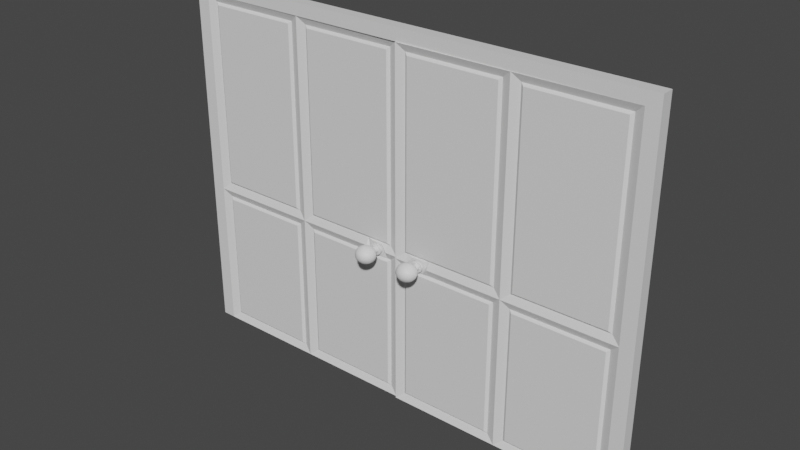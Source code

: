 # Source: DoubleDoors.blend  (saved by Blender 2.83.20; exported with 4.5.12 LTS)
import bpy
from mathutils import Matrix  # noqa: F401  (used for matrix-valued properties, if any)

bpy.ops.wm.read_factory_settings(use_empty=True)
scene = bpy.context.scene
scene.name = 'Scene'

# ---- collections
col_doorrh = bpy.data.collections.new('DoorRH'); scene.collection.children.link(col_doorrh)

# ---- materials (node trees are filled in below, after node groups)
mat_door = bpy.data.materials.new('Door')
mat_doorinner = bpy.data.materials.new('DoorInner')
mat_handle = bpy.data.materials.new('Handle')
mat_doorframe = bpy.data.materials.new('DoorFrame')

# ---- material node trees
mat_door.use_nodes = True; mat_door.node_tree.nodes.clear()
_N = mat_door.node_tree.nodes; _L = mat_door.node_tree.links
n0 = _N.new('ShaderNodeBsdfPrincipled'); n0.name = 'Principled BSDF'; n0.location = (10, 300)
n0.distribution = 'GGX'
n0.subsurface_method = 'BURLEY'
n0.inputs[3].default_value = 1.45
n0.inputs[27].default_value = (0.0, 0.0, 0.0, 1.0)
n0.inputs[28].default_value = 1.0
n1 = _N.new('ShaderNodeOutputMaterial'); n1.name = 'Material Output'; n1.location = (300, 300)
_L.new(n0.outputs[0], n1.inputs[0])
n1.is_active_output = True
mat_doorinner.use_nodes = True; mat_doorinner.node_tree.nodes.clear()
_N = mat_doorinner.node_tree.nodes; _L = mat_doorinner.node_tree.links
n0 = _N.new('ShaderNodeBsdfPrincipled'); n0.name = 'Principled BSDF'; n0.location = (10, 300)
n0.distribution = 'GGX'
n0.subsurface_method = 'BURLEY'
n0.inputs[3].default_value = 1.45
n0.inputs[27].default_value = (0.0, 0.0, 0.0, 1.0)
n0.inputs[28].default_value = 1.0
n1 = _N.new('ShaderNodeOutputMaterial'); n1.name = 'Material Output'; n1.location = (300, 300)
_L.new(n0.outputs[0], n1.inputs[0])
n1.is_active_output = True
mat_handle.use_nodes = True; mat_handle.node_tree.nodes.clear()
_N = mat_handle.node_tree.nodes; _L = mat_handle.node_tree.links
n0 = _N.new('ShaderNodeBsdfPrincipled'); n0.name = 'Principled BSDF'; n0.location = (10, 300)
n0.distribution = 'GGX'
n0.subsurface_method = 'BURLEY'
n0.inputs[3].default_value = 1.45
n0.inputs[27].default_value = (0.0, 0.0, 0.0, 1.0)
n0.inputs[28].default_value = 1.0
n1 = _N.new('ShaderNodeOutputMaterial'); n1.name = 'Material Output'; n1.location = (300, 300)
_L.new(n0.outputs[0], n1.inputs[0])
n1.is_active_output = True
mat_doorframe.use_nodes = True; mat_doorframe.node_tree.nodes.clear()
_N = mat_doorframe.node_tree.nodes; _L = mat_doorframe.node_tree.links
n0 = _N.new('ShaderNodeBsdfPrincipled'); n0.name = 'Principled BSDF'; n0.location = (10, 300)
n0.distribution = 'GGX'
n0.subsurface_method = 'BURLEY'
n0.inputs[3].default_value = 1.45
n0.inputs[27].default_value = (0.0, 0.0, 0.0, 1.0)
n0.inputs[28].default_value = 1.0
n1 = _N.new('ShaderNodeOutputMaterial'); n1.name = 'Material Output'; n1.location = (300, 300)
_L.new(n0.outputs[0], n1.inputs[0])
n1.is_active_output = True

# ---- world
world_world = bpy.data.worlds.new('World'); scene.world = world_world
world_world.use_nodes = True; world_world.node_tree.nodes.clear()
_N = world_world.node_tree.nodes; _L = world_world.node_tree.links
n0 = _N.new('ShaderNodeOutputWorld'); n0.name = 'World Output'; n0.location = (300, 300)
n1 = _N.new('ShaderNodeBackground'); n1.name = 'Background'; n1.location = (10, 300)
n1.inputs[0].default_value = (0.05088, 0.05088, 0.05088, 1.0)
_L.new(n1.outputs[0], n0.inputs[0])
n0.is_active_output = True
world_world.color = (0.05088, 0.05088, 0.05088)
world_world.use_sun_shadow = False
world_world.sun_shadow_jitter_overblur = 0.0

# ---- meshes
me_doorlh = bpy.data.meshes.new('DoorLH')
me_doorlh.from_pydata([(0.9326, 0.05409, 0.825), (0.9329, 0.004094, 0.825), (-0.0007199, 0.05, 0.825), (-0.0004212, -1.849e-06, 0.825), (0.0004212, 1.849e-06, -0.625), (0.9321, 0.00409, -0.625), (0.0001226, 0.05, -0.625), (0.9318, 0.05409, -0.625), (0.4662, 0.002046, -0.625), (0.4659, 0.05205, -0.625), (0.4662, 0.002046, 0.825), (0.4659, 0.05205, 0.825), (0.9322, 0.05409, 0.0), (-0.0002987, 0.05, 0.0), (0.9325, 0.004092, 0.0), (0.0, 0.0, 0.0), (0.4659, 0.05205, 0.0), (0.4662, 0.002046, 0.0), (0.4312, 0.01489, -0.03), (0.03494, 0.01315, -0.03), (0.03532, 0.01316, -0.595), (0.4312, 0.01489, -0.595), (0.431, 0.03889, -0.03), (0.0348, 0.03715, -0.03), (0.03518, 0.03715, -0.595), (0.431, 0.03889, -0.595), (0.8972, 0.04094, -0.03), (0.501, 0.0392, -0.03), (0.501, 0.0392, -0.595), (0.8969, 0.04094, -0.595), (0.8977, 0.04094, 0.795), (0.501, 0.0392, 0.795), (0.501, 0.0392, 0.03), (0.8973, 0.04094, 0.03), (0.431, 0.03889, 0.795), (0.03437, 0.03715, 0.795), (0.03476, 0.03715, 0.03), (0.431, 0.03889, 0.03), (0.8974, 0.01694, -0.03), (0.5012, 0.0152, -0.03), (0.5012, 0.0152, -0.595), (0.897, 0.01694, -0.595), (0.8978, 0.01694, 0.795), (0.5012, 0.0152, 0.795), (0.5012, 0.0152, 0.03), (0.8974, 0.01694, 0.03), (0.4312, 0.01489, 0.795), (0.03452, 0.01315, 0.795), (0.03491, 0.01315, 0.03), (0.4312, 0.01489, 0.03), (0.4195, 0.006738, -0.04), (0.04666, 0.005102, -0.04), (0.04703, 0.005103, -0.585), (0.4195, 0.006738, -0.585), (0.4193, 0.04694, -0.04), (0.04642, 0.04531, -0.04), (0.04679, 0.04531, -0.585), (0.4193, 0.04694, -0.585), (0.8855, 0.04899, -0.04), (0.5126, 0.04735, -0.04), (0.5126, 0.04735, -0.585), (0.8852, 0.04899, -0.585), (0.886, 0.04899, 0.785), (0.5126, 0.04735, 0.785), (0.5126, 0.04735, 0.04), (0.8856, 0.04899, 0.04), (0.4193, 0.04694, 0.785), (0.046, 0.04531, 0.785), (0.04638, 0.04531, 0.04), (0.4193, 0.04694, 0.04), (0.8858, 0.008784, -0.04), (0.5129, 0.007148, -0.04), (0.5129, 0.007148, -0.585), (0.8854, 0.008782, -0.585), (0.8862, 0.008786, 0.785), (0.5129, 0.007148, 0.785), (0.5129, 0.007148, 0.04), (0.8858, 0.008784, 0.04), (0.4195, 0.006738, 0.785), (0.04624, 0.0051, 0.785), (0.04662, 0.005101, 0.04), (0.4195, 0.006738, 0.04), (0.7993, 0.04564, 0.0), (0.7995, 0.01138, 0.0), (0.8105, 0.04569, -0.0257), (0.8105, 0.04569, 0.0257), (0.8107, 0.01143, -0.0257), (0.8107, 0.01143, 0.0257), (0.8688, 0.01168, 0.0), (0.8686, 0.04594, 0.0), (0.8576, 0.01163, -0.0257), (0.8576, 0.01163, 0.0257), (0.8574, 0.0459, -0.0257), (0.8574, 0.0459, 0.0257), (0.7871, 0.003454, 0.0), (0.787, 0.01645, 0.03), (0.787, 0.01645, -0.03), (0.8813, 0.01687, -0.03), (0.8813, 0.01687, 0.03), (0.8814, 0.003868, 0.0), (0.9319, 0.02909, -0.625), (0.0002719, 0.025, -0.625), (-0.0005706, 0.025, 0.825), (0.9328, 0.02909, 0.825), (0.4661, 0.02705, 0.825), (0.9323, 0.02909, 0.0), (-0.0001493, 0.025, 0.0), (0.4661, 0.02705, -0.625), (0.7868, 0.05345, 0.0), (0.7869, 0.04045, 0.03), (0.7869, 0.04045, -0.03), (0.8811, 0.04087, -0.03), (0.8811, 0.04087, 0.03), (0.8811, 0.05387, 0.0)], [], [(50, 51, 52, 53), (89, 92, 84, 82, 85, 93), (54, 57, 56, 55), (29, 7, 9, 28), (16, 22, 23, 13), (34, 66, 67, 35), (13, 23, 24, 6), (66, 69, 68, 67), (35, 67, 68, 36), (25, 57, 54, 22), (11, 104, 103, 0), (78, 79, 80, 81), (17, 15, 19, 18), (15, 4, 20, 19), (4, 8, 21, 20), (8, 17, 18, 21), (6, 24, 25, 9), (37, 69, 66, 34), (9, 25, 22, 16), (108, 110, 27, 16), (16, 27, 28, 9), (7, 29, 26, 12), (8, 107, 100, 5), (11, 31, 32, 16), (113, 112, 33, 12), (12, 33, 30, 0), (12, 26, 111, 113), (11, 34, 35, 2), (30, 62, 63, 31), (2, 35, 36, 13), (94, 17, 39, 96), (17, 8, 40, 39), (62, 65, 64, 63), (5, 14, 38, 41), (10, 17, 44, 43), (99, 14, 45, 98), (14, 1, 42, 45), (10, 3, 47, 46), (3, 15, 48, 47), (15, 17, 49, 48), (17, 10, 46, 49), (18, 19, 51, 50), (19, 20, 52, 51), (20, 21, 53, 52), (21, 18, 50, 53), (89, 113, 111, 92), (13, 36, 37, 16), (16, 37, 34, 11), (22, 54, 55, 23), (23, 55, 56, 24), (24, 56, 57, 25), (27, 59, 60, 28), (103, 104, 10, 1), (29, 61, 58, 26), (31, 63, 64, 32), (28, 60, 61, 29), (8, 5, 41, 40), (33, 65, 62, 30), (39, 40, 72, 71), (64, 65, 33, 112, 109, 32), (41, 38, 70, 73), (43, 44, 76, 75), (40, 41, 73, 72), (45, 42, 74, 77), (46, 47, 79, 78), (47, 48, 80, 79), (48, 49, 81, 80), (49, 46, 78, 81), (10, 43, 42, 1), (100, 107, 9, 7), (17, 94, 95, 44), (85, 109, 112, 93), (84, 110, 108, 82), (36, 68, 69, 37), (59, 27, 110, 111, 26, 58), (16, 32, 109, 108), (75, 76, 77, 74), (61, 60, 59, 58), (82, 108, 109, 85), (92, 111, 110, 84), (14, 99, 97, 38), (97, 96, 39, 71, 70, 38), (12, 0, 103, 105), (43, 75, 74, 42), (95, 98, 45, 77, 76, 44), (93, 112, 113, 89), (13, 106, 102, 2), (83, 87, 95, 94), (86, 83, 94, 96), (90, 86, 96, 97), (87, 91, 98, 95), (88, 90, 97, 99), (91, 88, 99, 98), (88, 91, 87, 83, 86, 90), (0, 30, 31, 11), (14, 105, 103, 1), (70, 71, 72, 73), (15, 3, 102, 106), (10, 104, 102, 3), (8, 4, 101, 107), (4, 15, 106, 101), (5, 100, 105, 14), (11, 2, 102, 104), (9, 107, 101, 6), (6, 101, 106, 13), (7, 12, 105, 100)])
me_doorlh.polygons.foreach_set('material_index', [1, 0, 1, 0, 0, 1, 0, 1, 1, 1, 0, 1, 0, 0, 0, 0, 0, 1, 0, 0, 0, 0, 0, 0, 0, 0, 0, 0, 1, 0, 0, 0, 1, 0, 0, 0, 0, 0, 0, 0, 0, 1, 1, 1, 1, 0, 0, 0, 1, 1, 1, 1, 0, 1, 1, 1, 0, 1, 1, 1, 1, 1, 1, 1, 1, 1, 1, 1, 0, 0, 0, 0, 0, 1, 1, 0, 1, 1, 0, 0, 0, 1, 0, 1, 1, 0, 0, 0, 0, 0, 0, 0, 0, 0, 0, 0, 1, 0, 0, 0, 0, 0, 0, 0, 0, 0])
_uv = me_doorlh.uv_layers.new(name='UVMap')
_uv.uv.foreach_set('vector', [0.4881, 0.3821, 0.4881, 0.4421, 0.3827, 0.4142, 0.3827, 0.3797, 0.4958, 0.3033, 0.4906, 0.3081, 0.4906, 0.3229, 0.4958, 0.3197, 0.4998, 0.3213, 0.4998, 0.3062, 0.4881, 0.3821, 0.3827, 0.3797, 0.3827, 0.4142, 0.4881, 0.4421, 0.3808, 0.3352, 0.375, 0.3333, 0.375, 0.375, 0.3808, 0.3715, 0.4958, 0.375, 0.49, 0.3803, 0.49, 0.4444, 0.4958, 0.4514, 0.6123, 0.383, 0.6108, 0.3857, 0.6108, 0.4738, 0.6123, 0.4768, 0.4958, 0.4514, 0.49, 0.4444, 0.3808, 0.4148, 0.375, 0.4167, 0.6108, 0.3857, 0.5017, 0.3831, 0.5017, 0.445, 0.6108, 0.4738, 0.6123, 0.4768, 0.6108, 0.4738, 0.5017, 0.445, 0.5002, 0.4466, 0.3808, 0.3785, 0.3827, 0.3797, 0.4881, 0.3821, 0.49, 0.3803, 0.6167, 0.375, 0.6167, 0.625, 0.6167, 0.625, 0.6167, 0.2639, 0.6108, 0.3857, 0.6108, 0.4738, 0.5017, 0.445, 0.5017, 0.3831, 0.4958, 0.375, 0.4958, 0.4514, 0.49, 0.4444, 0.49, 0.3803, 0.4958, 0.4514, 0.375, 0.4167, 0.3808, 0.4148, 0.49, 0.4444, 0.375, 0.4167, 0.375, 0.375, 0.3808, 0.3785, 0.3808, 0.4148, 0.375, 0.375, 0.4958, 0.375, 0.49, 0.3803, 0.3808, 0.3785, 0.375, 0.4167, 0.3808, 0.4148, 0.3808, 0.3785, 0.375, 0.375, 0.5002, 0.3811, 0.5017, 0.3831, 0.6108, 0.3857, 0.6123, 0.383, 0.375, 0.375, 0.3808, 0.3785, 0.49, 0.3803, 0.4958, 0.375, 0.4958, 0.3203, 0.49, 0.3238, 0.49, 0.3697, 0.4958, 0.375, 0.4958, 0.375, 0.49, 0.3697, 0.3808, 0.3715, 0.375, 0.375, 0.375, 0.3333, 0.3808, 0.3352, 0.49, 0.3056, 0.4958, 0.2986, 0.25, 0.5, 0.25, 0.625, 0.2083, 0.625, 0.2083, 0.5, 0.6167, 0.375, 0.6123, 0.367, 0.5002, 0.3689, 0.4958, 0.375, 0.4958, 0.3026, 0.5002, 0.3058, 0.5002, 0.3034, 0.4958, 0.2986, 0.4958, 0.2986, 0.5002, 0.3034, 0.6123, 0.2732, 0.6167, 0.2639, 0.4958, 0.2986, 0.49, 0.3056, 0.49, 0.308, 0.4958, 0.3026, 0.6167, 0.375, 0.6123, 0.383, 0.6123, 0.4768, 0.6167, 0.4861, 0.6123, 0.2732, 0.6108, 0.2762, 0.6108, 0.3643, 0.6123, 0.367, 0.6167, 0.4861, 0.6123, 0.4768, 0.5002, 0.4466, 0.4958, 0.4514, 0.4958, 0.3203, 0.4958, 0.375, 0.49, 0.3697, 0.49, 0.3238, 0.4958, 0.375, 0.375, 0.375, 0.3808, 0.3715, 0.49, 0.3697, 0.6108, 0.2762, 0.5017, 0.305, 0.5017, 0.3669, 0.6108, 0.3643, 0.375, 0.3333, 0.4958, 0.2986, 0.49, 0.3056, 0.3808, 0.3352, 0.6167, 0.375, 0.4958, 0.375, 0.5002, 0.3689, 0.6123, 0.367, 0.4958, 0.3026, 0.4958, 0.2986, 0.5002, 0.3034, 0.5002, 0.3058, 0.4958, 0.2986, 0.6167, 0.2639, 0.6123, 0.2732, 0.5002, 0.3034, 0.6167, 0.375, 0.6167, 0.4861, 0.6123, 0.4768, 0.6123, 0.383, 0.6167, 0.4861, 0.4958, 0.4514, 0.5002, 0.4466, 0.6123, 0.4768, 0.4958, 0.4514, 0.4958, 0.375, 0.5002, 0.3811, 0.5002, 0.4466, 0.4958, 0.375, 0.6167, 0.375, 0.6123, 0.383, 0.5002, 0.3811, 0.49, 0.3803, 0.49, 0.4444, 0.4881, 0.4421, 0.4881, 0.3821, 0.49, 0.4444, 0.3808, 0.4148, 0.3827, 0.4142, 0.4881, 0.4421, 0.3808, 0.4148, 0.3808, 0.3785, 0.3827, 0.3797, 0.3827, 0.4142, 0.3808, 0.3785, 0.49, 0.3803, 0.4881, 0.3821, 0.3827, 0.3797, 0.4958, 0.3033, 0.4958, 0.3026, 0.49, 0.308, 0.4906, 0.3081, 0.4958, 0.4514, 0.5002, 0.4466, 0.5002, 0.3811, 0.4958, 0.375, 0.4958, 0.375, 0.5002, 0.3811, 0.6123, 0.383, 0.6167, 0.375, 0.49, 0.3803, 0.4881, 0.3821, 0.4881, 0.4421, 0.49, 0.4444, 0.49, 0.4444, 0.4881, 0.4421, 0.3827, 0.4142, 0.3808, 0.4148, 0.3808, 0.4148, 0.3827, 0.4142, 0.3827, 0.3797, 0.3808, 0.3785, 0.49, 0.3697, 0.4881, 0.3679, 0.3827, 0.3703, 0.3808, 0.3715, 0.6167, 0.625, 0.6167, 0.625, 0.6167, 0.375, 0.6167, 0.2639, 0.3808, 0.3352, 0.3827, 0.3358, 0.4881, 0.3079, 0.49, 0.3056, 0.6123, 0.367, 0.6108, 0.3643, 0.5017, 0.3669, 0.5002, 0.3689, 0.3808, 0.3715, 0.3827, 0.3703, 0.3827, 0.3358, 0.3808, 0.3352, 0.375, 0.375, 0.375, 0.3333, 0.3808, 0.3352, 0.3808, 0.3715, 0.5002, 0.3034, 0.5017, 0.305, 0.6108, 0.2762, 0.6123, 0.2732, 0.49, 0.3697, 0.3808, 0.3715, 0.3827, 0.3703, 0.4881, 0.3679, 0.5017, 0.3669, 0.5017, 0.305, 0.5002, 0.3034, 0.5002, 0.3058, 0.5002, 0.322, 0.5002, 0.3689, 0.3808, 0.3352, 0.49, 0.3056, 0.4881, 0.3079, 0.3827, 0.3358, 0.6123, 0.367, 0.5002, 0.3689, 0.5017, 0.3669, 0.6108, 0.3643, 0.3808, 0.3715, 0.3808, 0.3352, 0.3827, 0.3358, 0.3827, 0.3703, 0.5002, 0.3034, 0.6123, 0.2732, 0.6108, 0.2762, 0.5017, 0.305, 0.6123, 0.383, 0.6123, 0.4768, 0.6108, 0.4738, 0.6108, 0.3857, 0.6123, 0.4768, 0.5002, 0.4466, 0.5017, 0.445, 0.6108, 0.4738, 0.5002, 0.4466, 0.5002, 0.3811, 0.5017, 0.3831, 0.5017, 0.445, 0.5002, 0.3811, 0.6123, 0.383, 0.6108, 0.3857, 0.5017, 0.3831, 0.6167, 0.375, 0.6123, 0.367, 0.6123, 0.2732, 0.6167, 0.2639, 0.2083, 0.625, 0.25, 0.625, 0.25, 0.5, 0.2083, 0.5, 0.4958, 0.375, 0.4958, 0.3203, 0.5002, 0.322, 0.5002, 0.3689, 0.4998, 0.3213, 0.5002, 0.322, 0.5002, 0.3058, 0.4998, 0.3062, 0.4906, 0.3229, 0.49, 0.3238, 0.4958, 0.3203, 0.4958, 0.3197, 0.5002, 0.4466, 0.5017, 0.445, 0.5017, 0.3831, 0.5002, 0.3811, 0.4881, 0.3679, 0.49, 0.3697, 0.49, 0.3238, 0.49, 0.308, 0.49, 0.3056, 0.4881, 0.3079, 0.4958, 0.375, 0.5002, 0.3689, 0.5002, 0.322, 0.4958, 0.3203, 0.6108, 0.3643, 0.5017, 0.3669, 0.5017, 0.305, 0.6108, 0.2762, 0.3827, 0.3358, 0.3827, 0.3703, 0.4881, 0.3679, 0.4881, 0.3079, 0.4958, 0.3197, 0.4958, 0.3203, 0.5002, 0.322, 0.4998, 0.3213, 0.4906, 0.3081, 0.49, 0.308, 0.49, 0.3238, 0.4906, 0.3229, 0.4958, 0.2986, 0.4958, 0.3026, 0.49, 0.308, 0.49, 0.3056, 0.49, 0.308, 0.49, 0.3238, 0.49, 0.3697, 0.4881, 0.3679, 0.4881, 0.3079, 0.49, 0.3056, 0.4958, 0.2986, 0.6167, 0.2639, 0.6167, 0.625, 0.4958, 0.625, 0.6123, 0.367, 0.6108, 0.3643, 0.6108, 0.2762, 0.6123, 0.2732, 0.5002, 0.322, 0.5002, 0.3058, 0.5002, 0.3034, 0.5017, 0.305, 0.5017, 0.3669, 0.5002, 0.3689, 0.4998, 0.3062, 0.5002, 0.3058, 0.4958, 0.3026, 0.4958, 0.3033, 0.4958, 0.4514, 0.4958, 0.625, 0.6167, 0.625, 0.6167, 0.4861, 0.4958, 0.3197, 0.4998, 0.3213, 0.5002, 0.322, 0.4958, 0.3203, 0.4906, 0.3229, 0.4958, 0.3197, 0.4958, 0.3203, 0.49, 0.3238, 0.4906, 0.3081, 0.4906, 0.3229, 0.49, 0.3238, 0.49, 0.308, 0.4998, 0.3213, 0.4998, 0.3062, 0.5002, 0.3058, 0.5002, 0.322, 0.4958, 0.3033, 0.4906, 0.3081, 0.49, 0.308, 0.4958, 0.3026, 0.4998, 0.3062, 0.4958, 0.3033, 0.4958, 0.3026, 0.5002, 0.3058, 0.4958, 0.3033, 0.4998, 0.3062, 0.4998, 0.3213, 0.4958, 0.3197, 0.4906, 0.3229, 0.4906, 0.3081, 0.6167, 0.2639, 0.6123, 0.2732, 0.6123, 0.367, 0.6167, 0.375, 0.4958, 0.2986, 0.4958, 0.625, 0.6167, 0.625, 0.6167, 0.2639, 0.4881, 0.3079, 0.4881, 0.3679, 0.3827, 0.3703, 0.3827, 0.3358, 0.4958, 0.4514, 0.6167, 0.4861, 0.6167, 0.625, 0.4958, 0.625, 0.6167, 0.375, 0.6167, 0.625, 0.6167, 0.625, 0.6167, 0.4861, 0.25, 0.5, 0.2917, 0.5, 0.2917, 0.625, 0.25, 0.625, 0.375, 0.4167, 0.4958, 0.4514, 0.4958, 0.625, 0.375, 0.625, 0.375, 0.3333, 0.375, 0.625, 0.4958, 0.625, 0.4958, 0.2986, 0.6167, 0.375, 0.6167, 0.4861, 0.6167, 0.625, 0.6167, 0.625, 0.25, 0.5, 0.25, 0.625, 0.2917, 0.625, 0.2917, 0.5, 0.375, 0.4167, 0.375, 0.625, 0.4958, 0.625, 0.4958, 0.4514, 0.375, 0.3333, 0.4958, 0.2986, 0.4958, 0.625, 0.375, 0.625])
me_doorlh.materials.append(mat_door)
me_doorlh.materials.append(mat_doorinner)
me_doorlh.use_remesh_fix_poles = True
me_doorlh.use_remesh_preserve_attributes = False
me_doorlh.use_mirror_vertex_groups = False
me_doorlh.update()
me_handle = bpy.data.meshes.new('Handle')
me_handle.from_pydata([(0.0002654, -0.04443, 0.01531), (0.0006551, -0.1097, 0.02828), (-0.01236, -0.04448, 0.01082), (-0.02302, -0.0532, 0.02), (-0.03009, -0.06621, 0.02613), (-0.03251, -0.08153, 0.02828), (-0.02991, -0.09682, 0.02613), (-0.02268, -0.1098, 0.02), (-0.01192, -0.1184, 0.01082), (-0.01759, -0.04451, 3.513e-09), (-0.03268, -0.05324, 4.926e-09), (-0.04272, -0.06626, 7.04e-09), (-0.04618, -0.08159, 9.999e-09), (-0.04254, -0.09688, 1.296e-08), (-0.03234, -0.1098, 1.6e-08), (-0.01715, -0.1184, 1.928e-08), (-0.01236, -0.04448, -0.01082), (-0.02302, -0.0532, -0.02), (-0.03009, -0.06621, -0.02613), (-0.03251, -0.08153, -0.02828), (-0.02991, -0.09682, -0.02613), (-0.02268, -0.1098, -0.02), (-0.01192, -0.1184, -0.01082), (0.0002654, -0.04443, -0.01531), (0.0003172, -0.0531, -0.02828), (0.0003947, -0.06607, -0.03696), (0.0004861, -0.08138, -0.04), (0.0005776, -0.09669, -0.03696), (0.0006551, -0.1097, -0.02828), (0.0007069, -0.1183, -0.01531), (0.01289, -0.04437, -0.01082), (0.02365, -0.053, -0.02), (0.03088, -0.06594, -0.02613), (0.03348, -0.08124, -0.02828), (0.03106, -0.09656, -0.02613), (0.02399, -0.1096, -0.02), (0.01333, -0.1183, -0.01082), (0.01812, -0.04435, 3.513e-09), (0.03332, -0.05295, 4.926e-09), (0.04351, -0.06589, 7.04e-09), (0.04715, -0.08118, 2.549e-09), (0.04369, -0.0965, 1.296e-08), (0.03365, -0.1095, 1.6e-08), (0.01857, -0.1183, 1.928e-08), (0.0007251, -0.1214, 1.978e-08), (0.01289, -0.04437, 0.01082), (0.02365, -0.053, 0.02), (0.03088, -0.06594, 0.02613), (0.03348, -0.08124, 0.02828), (0.03106, -0.09656, 0.02613), (0.02399, -0.1096, 0.02), (0.01333, -0.1183, 0.01082), (0.0001283, -0.02147, 0.01531), (0.0003172, -0.0531, 0.02828), (0.0003947, -0.06607, 0.03696), (0.0004861, -0.08138, 0.04), (0.0005776, -0.09669, 0.03696), (0.0007069, -0.1183, 0.01531), (-0.0125, -0.02153, 0.01082), (-0.01773, -0.02155, 7.041e-10), (-0.0125, -0.02153, -0.01082), (0.0001283, -0.02147, -0.01531), (0.01276, -0.02142, -0.01082), (0.01799, -0.02139, 7.041e-10), (0.01276, -0.02142, 0.01082), (0.0001643, -0.02751, 0.01531), (-0.01246, -0.02757, 0.01082), (0.0001643, -0.02751, -0.01531), (0.01279, -0.02746, -0.01082), (0.01802, -0.02743, 1.223e-09), (0.01279, -0.02746, 0.01082), (-0.01769, -0.02759, 1.223e-09), (-0.01246, -0.02757, -0.01082), (0.02099, -0.01889, 0.01789), (0.0001134, -0.01899, 0.02531), (0.02964, -0.01886, -6.321e-10), (0.02099, -0.01889, -0.01789), (0.0001134, -0.01899, -0.02531), (-0.02076, -0.01908, -0.01789), (-0.02941, -0.01911, -6.321e-10), (-0.02076, -0.01908, 0.01789), (0.0001643, -0.02751, 0.02531), (0.0001643, -0.02751, -0.02531), (0.02969, -0.02738, -1.743e-10), (-0.02071, -0.0276, 0.01789), (0.02104, -0.02742, -0.01789), (0.02104, -0.02742, 0.01789), (-0.02936, -0.02764, -1.743e-10), (-0.02071, -0.0276, -0.01789), (-0.0002654, 0.04443, 0.01531), (-0.0006551, 0.1097, 0.02828), (-0.01289, 0.04437, 0.01082), (-0.02365, 0.053, 0.02), (-0.03088, 0.06594, 0.02613), (-0.03348, 0.08124, 0.02828), (-0.03106, 0.09656, 0.02613), (-0.02399, 0.1096, 0.02), (-0.01333, 0.1183, 0.01082), (-0.01812, 0.04435, -6.773e-09), (-0.03332, 0.05295, -7.72e-09), (-0.04351, 0.06589, -8.437e-09), (-0.04715, 0.08118, -9.068e-09), (-0.04369, 0.0965, -1.016e-08), (-0.03365, 0.1095, -9.951e-09), (-0.01857, 0.1183, -9.035e-09), (-0.01289, 0.04437, -0.01082), (-0.02365, 0.053, -0.02), (-0.03088, 0.06594, -0.02613), (-0.03348, 0.08124, -0.02828), (-0.03106, 0.09656, -0.02613), (-0.02399, 0.1096, -0.02), (-0.01333, 0.1183, -0.01082), (-0.0002654, 0.04443, -0.01531), (-0.0003172, 0.0531, -0.02828), (-0.0003947, 0.06607, -0.03696), (-0.0004861, 0.08138, -0.04), (-0.0005776, 0.09669, -0.03696), (-0.0006551, 0.1097, -0.02828), (-0.0007069, 0.1183, -0.01531), (0.01236, 0.04448, -0.01082), (0.02302, 0.0532, -0.02), (0.03009, 0.06621, -0.02613), (0.03251, 0.08153, -0.02828), (0.02991, 0.09682, -0.02613), (0.02268, 0.1098, -0.02), (0.01192, 0.1184, -0.01082), (0.01759, 0.04451, -6.773e-09), (0.03268, 0.05324, -7.72e-09), (0.04272, 0.06626, -8.437e-09), (0.04618, 0.08159, -1.652e-08), (0.04254, 0.09688, -1.016e-08), (0.03234, 0.1098, -9.951e-09), (0.01715, 0.1184, -9.035e-09), (-0.0007251, 0.1214, -9.066e-09), (0.01236, 0.04448, 0.01082), (0.02302, 0.0532, 0.02), (0.03009, 0.06621, 0.02613), (0.03251, 0.08153, 0.02828), (0.02991, 0.09682, 0.02613), (0.02268, 0.1098, 0.02), (0.01192, 0.1184, 0.01082), (-0.0001283, 0.02147, 0.01531), (-0.0003172, 0.0531, 0.02828), (-0.0003947, 0.06607, 0.03696), (-0.0004861, 0.08138, 0.04), (-0.0005776, 0.09669, 0.03696), (-0.0007069, 0.1183, 0.01531), (-0.01276, 0.02142, 0.01082), (-0.01799, 0.02139, -4.429e-09), (-0.01276, 0.02142, -0.01082), (-0.0001283, 0.02147, -0.01531), (0.0125, 0.02153, -0.01082), (0.01773, 0.02155, -4.429e-09), (0.0125, 0.02153, 0.01082), (-0.0001643, 0.02751, 0.01531), (-0.01279, 0.02746, 0.01082), (-0.0001643, 0.02751, -0.01531), (0.01246, 0.02757, -0.01082), (0.01769, 0.02759, -5.414e-09), (0.01246, 0.02757, 0.01082), (-0.01802, 0.02743, -5.414e-09), (-0.01279, 0.02746, -0.01082), (0.02076, 0.01908, 0.01789), (-0.0001134, 0.01899, 0.02531), (0.02941, 0.01911, -4.956e-09), (0.02076, 0.01908, -0.01789), (-0.0001134, 0.01899, -0.02531), (-0.02099, 0.01889, -0.01789), (-0.02964, 0.01886, -4.956e-09), (-0.02099, 0.01889, 0.01789), (-0.0001643, 0.02751, 0.02531), (-0.0001643, 0.02751, -0.02531), (0.02936, 0.02764, -6.811e-09), (-0.02104, 0.02742, 0.01789), (0.02071, 0.0276, -0.01789), (0.02071, 0.0276, 0.01789), (-0.02969, 0.02738, -6.811e-09), (-0.02104, 0.02742, -0.01789)], [], [(55, 54, 4, 5), (53, 0, 2, 3), (57, 1, 7, 8), (56, 55, 5, 6), (54, 53, 3, 4), (64, 52, 74, 73), (44, 57, 8), (1, 56, 6, 7), (8, 7, 14, 15), (6, 5, 12, 13), (4, 3, 10, 11), (70, 69, 83, 86), (44, 8, 15), (7, 6, 13, 14), (5, 4, 11, 12), (3, 2, 9, 10), (61, 62, 76, 77), (44, 15, 22), (14, 13, 20, 21), (12, 11, 18, 19), (10, 9, 16, 17), (15, 14, 21, 22), (13, 12, 19, 20), (11, 10, 17, 18), (21, 20, 27, 28), (19, 18, 25, 26), (17, 16, 23, 24), (22, 21, 28, 29), (20, 19, 26, 27), (18, 17, 24, 25), (52, 58, 80, 74), (44, 22, 29), (29, 28, 35, 36), (27, 26, 33, 34), (25, 24, 31, 32), (68, 67, 82, 85), (44, 29, 36), (28, 27, 34, 35), (26, 25, 32, 33), (24, 23, 30, 31), (34, 33, 40, 41), (32, 31, 38, 39), (58, 59, 79, 80), (44, 36, 43), (35, 34, 41, 42), (33, 32, 39, 40), (31, 30, 37, 38), (36, 35, 42, 43), (44, 43, 51), (42, 41, 49, 50), (40, 39, 47, 48), (38, 37, 45, 46), (43, 42, 50, 51), (41, 40, 48, 49), (39, 38, 46, 47), (66, 65, 81, 84), (48, 47, 54, 55), (46, 45, 0, 53), (51, 50, 1, 57), (49, 48, 55, 56), (47, 46, 53, 54), (63, 64, 73, 75), (44, 51, 57), (50, 49, 56, 1), (0, 45, 70, 65), (2, 0, 65, 66), (30, 23, 67, 68), (45, 37, 69, 70), (9, 2, 66, 71), (37, 30, 68, 69), (16, 9, 71, 72), (23, 16, 72, 67), (82, 88, 78, 77), (88, 87, 79, 78), (83, 85, 76, 75), (87, 84, 80, 79), (86, 83, 75, 73), (85, 82, 77, 76), (84, 81, 74, 80), (81, 86, 73, 74), (71, 66, 84, 87), (60, 61, 77, 78), (69, 68, 85, 83), (72, 71, 87, 88), (59, 60, 78, 79), (67, 72, 88, 82), (65, 70, 86, 81), (62, 63, 75, 76), (144, 94, 93, 143), (142, 92, 91, 89), (146, 97, 96, 90), (145, 95, 94, 144), (143, 93, 92, 142), (153, 162, 163, 141), (133, 97, 146), (90, 96, 95, 145), (97, 104, 103, 96), (95, 102, 101, 94), (93, 100, 99, 92), (159, 175, 172, 158), (133, 104, 97), (96, 103, 102, 95), (94, 101, 100, 93), (92, 99, 98, 91), (150, 166, 165, 151), (133, 111, 104), (103, 110, 109, 102), (101, 108, 107, 100), (99, 106, 105, 98), (104, 111, 110, 103), (102, 109, 108, 101), (100, 107, 106, 99), (110, 117, 116, 109), (108, 115, 114, 107), (106, 113, 112, 105), (111, 118, 117, 110), (109, 116, 115, 108), (107, 114, 113, 106), (141, 163, 169, 147), (133, 118, 111), (118, 125, 124, 117), (116, 123, 122, 115), (114, 121, 120, 113), (157, 174, 171, 156), (133, 125, 118), (117, 124, 123, 116), (115, 122, 121, 114), (113, 120, 119, 112), (123, 130, 129, 122), (121, 128, 127, 120), (147, 169, 168, 148), (133, 132, 125), (124, 131, 130, 123), (122, 129, 128, 121), (120, 127, 126, 119), (125, 132, 131, 124), (133, 140, 132), (131, 139, 138, 130), (129, 137, 136, 128), (127, 135, 134, 126), (132, 140, 139, 131), (130, 138, 137, 129), (128, 136, 135, 127), (155, 173, 170, 154), (137, 144, 143, 136), (135, 142, 89, 134), (140, 146, 90, 139), (138, 145, 144, 137), (136, 143, 142, 135), (152, 164, 162, 153), (133, 146, 140), (139, 90, 145, 138), (89, 154, 159, 134), (91, 155, 154, 89), (119, 157, 156, 112), (134, 159, 158, 126), (98, 160, 155, 91), (126, 158, 157, 119), (105, 161, 160, 98), (112, 156, 161, 105), (171, 166, 167, 177), (177, 167, 168, 176), (172, 164, 165, 174), (176, 168, 169, 173), (175, 162, 164, 172), (174, 165, 166, 171), (173, 169, 163, 170), (170, 163, 162, 175), (160, 176, 173, 155), (149, 167, 166, 150), (158, 172, 174, 157), (161, 177, 176, 160), (148, 168, 167, 149), (156, 171, 177, 161), (154, 170, 175, 159), (151, 165, 164, 152)])
_k = {(0, 2): 1.0, (2, 9): 1.0, (9, 16): 1.0, (16, 23): 1.0, (23, 30): 1.0, (30, 37): 1.0, (37, 45): 1.0, (0, 45): 1.0, (65, 70): 1.0, (65, 66): 1.0, (67, 68): 1.0, (69, 70): 1.0, (66, 71): 1.0, (68, 69): 1.0, (71, 72): 1.0, (67, 72): 1.0, (73, 74): 1.0, (73, 75): 1.0, (75, 76): 1.0, (76, 77): 1.0, (77, 78): 1.0, (78, 79): 1.0, (79, 80): 1.0, (74, 80): 1.0, (81, 86): 1.0, (81, 84): 1.0, (82, 85): 1.0, (83, 86): 1.0, (84, 87): 1.0, (83, 85): 1.0, (87, 88): 1.0, (82, 88): 1.0, (89, 91): 1.0, (91, 98): 1.0, (98, 105): 1.0, (105, 112): 1.0, (112, 119): 1.0, (119, 126): 1.0, (126, 134): 1.0, (89, 134): 1.0, (154, 159): 1.0, (154, 155): 1.0, (156, 157): 1.0, (158, 159): 1.0, (155, 160): 1.0, (157, 158): 1.0, (160, 161): 1.0, (156, 161): 1.0, (162, 163): 1.0, (162, 164): 1.0, (164, 165): 1.0, (165, 166): 1.0, (166, 167): 1.0, (167, 168): 1.0, (168, 169): 1.0, (163, 169): 1.0, (170, 175): 1.0, (170, 173): 1.0, (171, 174): 1.0, (172, 175): 1.0, (173, 176): 1.0, (172, 174): 1.0, (176, 177): 1.0, (171, 177): 1.0}
me_handle.attributes.new('crease_edge', 'FLOAT', 'EDGE').data.foreach_set('value', [_k.get((min(e.vertices), max(e.vertices)), 0.0) for e in me_handle.edges])
_uv = me_handle.uv_layers.new(name='UVMap')
_uv.uv.foreach_set('vector', [0.75, 0.5, 0.75, 0.625, 0.625, 0.625, 0.625, 0.5, 0.75, 0.75, 0.75, 0.875, 0.625, 0.875, 0.625, 0.75, 0.75, 0.125, 0.75, 0.25, 0.625, 0.25, 0.625, 0.125, 0.75, 0.375, 0.75, 0.5, 0.625, 0.5, 0.625, 0.375, 0.75, 0.625, 0.75, 0.75, 0.625, 0.75, 0.625, 0.625, 0.0, 0.0, 0.0, 0.0, 0.0, 0.0, 0.0, 0.0, 0.6875, 0.0, 0.75, 0.125, 0.625, 0.125, 0.75, 0.25, 0.75, 0.375, 0.625, 0.375, 0.625, 0.25, 0.625, 0.125, 0.625, 0.25, 0.5, 0.25, 0.5, 0.125, 0.625, 0.375, 0.625, 0.5, 0.5, 0.5, 0.5, 0.375, 0.625, 0.625, 0.625, 0.75, 0.5, 0.75, 0.5, 0.625, 0.875, 0.875, 1.0, 0.875, 1.0, 0.875, 0.875, 0.875, 0.5625, 0.0, 0.625, 0.125, 0.5, 0.125, 0.625, 0.25, 0.625, 0.375, 0.5, 0.375, 0.5, 0.25, 0.625, 0.5, 0.625, 0.625, 0.5, 0.625, 0.5, 0.5, 0.625, 0.75, 0.625, 0.875, 0.5, 0.875, 0.5, 0.75, 0.0, 0.0, 0.0, 0.0, 0.0, 0.0, 0.0, 0.0, 0.4375, 0.0, 0.5, 0.125, 0.375, 0.125, 0.5, 0.25, 0.5, 0.375, 0.375, 0.375, 0.375, 0.25, 0.5, 0.5, 0.5, 0.625, 0.375, 0.625, 0.375, 0.5, 0.5, 0.75, 0.5, 0.875, 0.375, 0.875, 0.375, 0.75, 0.5, 0.125, 0.5, 0.25, 0.375, 0.25, 0.375, 0.125, 0.5, 0.375, 0.5, 0.5, 0.375, 0.5, 0.375, 0.375, 0.5, 0.625, 0.5, 0.75, 0.375, 0.75, 0.375, 0.625, 0.375, 0.25, 0.375, 0.375, 0.25, 0.375, 0.25, 0.25, 0.375, 0.5, 0.375, 0.625, 0.25, 0.625, 0.25, 0.5, 0.375, 0.75, 0.375, 0.875, 0.25, 0.875, 0.25, 0.75, 0.375, 0.125, 0.375, 0.25, 0.25, 0.25, 0.25, 0.125, 0.375, 0.375, 0.375, 0.5, 0.25, 0.5, 0.25, 0.375, 0.375, 0.625, 0.375, 0.75, 0.25, 0.75, 0.25, 0.625, 0.0, 0.0, 0.0, 0.0, 0.0, 0.0, 0.0, 0.0, 0.3125, 0.0, 0.375, 0.125, 0.25, 0.125, 0.25, 0.125, 0.25, 0.25, 0.125, 0.25, 0.125, 0.125, 0.25, 0.375, 0.25, 0.5, 0.125, 0.5, 0.125, 0.375, 0.25, 0.625, 0.25, 0.75, 0.125, 0.75, 0.125, 0.625, 0.125, 0.875, 0.25, 0.875, 0.25, 0.875, 0.125, 0.875, 0.1875, 0.0, 0.25, 0.125, 0.125, 0.125, 0.25, 0.25, 0.25, 0.375, 0.125, 0.375, 0.125, 0.25, 0.25, 0.5, 0.25, 0.625, 0.125, 0.625, 0.125, 0.5, 0.25, 0.75, 0.25, 0.875, 0.125, 0.875, 0.125, 0.75, 0.125, 0.375, 0.125, 0.5, 0.0, 0.5, 0.0, 0.375, 0.125, 0.625, 0.125, 0.75, 0.0, 0.75, 0.0, 0.625, 0.0, 0.0, 0.0, 0.0, 0.0, 0.0, 0.0, 0.0, 0.0625, 0.0, 0.125, 0.125, 0.0, 0.125, 0.125, 0.25, 0.125, 0.375, 0.0, 0.375, 0.0, 0.25, 0.125, 0.5, 0.125, 0.625, 0.0, 0.625, 0.0, 0.5, 0.125, 0.75, 0.125, 0.875, 0.0, 0.875, 0.0, 0.75, 0.125, 0.125, 0.125, 0.25, 0.0, 0.25, 0.0, 0.125, 0.9375, 0.0, 1.0, 0.125, 0.875, 0.125, 1.0, 0.25, 1.0, 0.375, 0.875, 0.375, 0.875, 0.25, 1.0, 0.5, 1.0, 0.625, 0.875, 0.625, 0.875, 0.5, 1.0, 0.75, 1.0, 0.875, 0.875, 0.875, 0.875, 0.75, 1.0, 0.125, 1.0, 0.25, 0.875, 0.25, 0.875, 0.125, 1.0, 0.375, 1.0, 0.5, 0.875, 0.5, 0.875, 0.375, 1.0, 0.625, 1.0, 0.75, 0.875, 0.75, 0.875, 0.625, 0.625, 0.875, 0.75, 0.875, 0.75, 0.875, 0.625, 0.875, 0.875, 0.5, 0.875, 0.625, 0.75, 0.625, 0.75, 0.5, 0.875, 0.75, 0.875, 0.875, 0.75, 0.875, 0.75, 0.75, 0.875, 0.125, 0.875, 0.25, 0.75, 0.25, 0.75, 0.125, 0.875, 0.375, 0.875, 0.5, 0.75, 0.5, 0.75, 0.375, 0.875, 0.625, 0.875, 0.75, 0.75, 0.75, 0.75, 0.625, 0.0, 0.0, 0.0, 0.0, 0.0, 0.0, 0.0, 0.0, 0.8125, 0.0, 0.875, 0.125, 0.75, 0.125, 0.875, 0.25, 0.875, 0.375, 0.75, 0.375, 0.75, 0.25, 0.75, 0.875, 0.875, 0.875, 0.875, 0.875, 0.75, 0.875, 0.625, 0.875, 0.75, 0.875, 0.75, 0.875, 0.625, 0.875, 0.125, 0.875, 0.25, 0.875, 0.25, 0.875, 0.125, 0.875, 0.875, 0.875, 1.0, 0.875, 1.0, 0.875, 0.875, 0.875, 0.5, 0.875, 0.625, 0.875, 0.625, 0.875, 0.5, 0.875, 0.0, 0.875, 0.125, 0.875, 0.125, 0.875, -5.588e-09, 0.875, 0.375, 0.875, 0.5, 0.875, 0.5, 0.875, 0.375, 0.875, 0.25, 0.875, 0.375, 0.875, 0.375, 0.875, 0.25, 0.875, 0.25, 0.875, 0.375, 0.875, 0.375, 0.875, 0.25, 0.875, 0.375, 0.875, 0.5, 0.875, 0.5, 0.875, 0.375, 0.875, -5.588e-09, 0.875, 0.125, 0.875, 0.125, 0.875, 0.0, 0.875, 0.5, 0.875, 0.625, 0.875, 0.625, 0.875, 0.5, 0.875, 0.875, 0.875, 1.0, 0.875, 1.0, 0.875, 0.875, 0.875, 0.125, 0.875, 0.25, 0.875, 0.25, 0.875, 0.125, 0.875, 0.625, 0.875, 0.75, 0.875, 0.75, 0.875, 0.625, 0.875, 0.75, 0.875, 0.875, 0.875, 0.875, 0.875, 0.75, 0.875, 0.5, 0.875, 0.625, 0.875, 0.625, 0.875, 0.5, 0.875, 0.0, 0.0, 0.0, 0.0, 0.0, 0.0, 0.0, 0.0, -5.588e-09, 0.875, 0.125, 0.875, 0.125, 0.875, -5.588e-09, 0.875, 0.375, 0.875, 0.5, 0.875, 0.5, 0.875, 0.375, 0.875, 0.0, 0.0, 0.0, 0.0, 0.0, 0.0, 0.0, 0.0, 0.25, 0.875, 0.375, 0.875, 0.375, 0.875, 0.25, 0.875, 0.75, 0.875, 0.875, 0.875, 0.875, 0.875, 0.75, 0.875, 0.0, 0.0, 0.0, 0.0, 0.0, 0.0, 0.0, 0.0, 0.75, 0.5, 0.625, 0.5, 0.625, 0.625, 0.75, 0.625, 0.75, 0.75, 0.625, 0.75, 0.625, 0.875, 0.75, 0.875, 0.75, 0.125, 0.625, 0.125, 0.625, 0.25, 0.75, 0.25, 0.75, 0.375, 0.625, 0.375, 0.625, 0.5, 0.75, 0.5, 0.75, 0.625, 0.625, 0.625, 0.625, 0.75, 0.75, 0.75, 0.0, 0.0, 0.0, 0.0, 0.0, 0.0, 0.0, 0.0, 0.6875, 0.0, 0.625, 0.125, 0.75, 0.125, 0.75, 0.25, 0.625, 0.25, 0.625, 0.375, 0.75, 0.375, 0.625, 0.125, 0.5, 0.125, 0.5, 0.25, 0.625, 0.25, 0.625, 0.375, 0.5, 0.375, 0.5, 0.5, 0.625, 0.5, 0.625, 0.625, 0.5, 0.625, 0.5, 0.75, 0.625, 0.75, 0.875, 0.875, 0.875, 0.875, 1.0, 0.875, 1.0, 0.875, 0.5625, 0.0, 0.5, 0.125, 0.625, 0.125, 0.625, 0.25, 0.5, 0.25, 0.5, 0.375, 0.625, 0.375, 0.625, 0.5, 0.5, 0.5, 0.5, 0.625, 0.625, 0.625, 0.625, 0.75, 0.5, 0.75, 0.5, 0.875, 0.625, 0.875, 0.0, 0.0, 0.0, 0.0, 0.0, 0.0, 0.0, 0.0, 0.4375, 0.0, 0.375, 0.125, 0.5, 0.125, 0.5, 0.25, 0.375, 0.25, 0.375, 0.375, 0.5, 0.375, 0.5, 0.5, 0.375, 0.5, 0.375, 0.625, 0.5, 0.625, 0.5, 0.75, 0.375, 0.75, 0.375, 0.875, 0.5, 0.875, 0.5, 0.125, 0.375, 0.125, 0.375, 0.25, 0.5, 0.25, 0.5, 0.375, 0.375, 0.375, 0.375, 0.5, 0.5, 0.5, 0.5, 0.625, 0.375, 0.625, 0.375, 0.75, 0.5, 0.75, 0.375, 0.25, 0.25, 0.25, 0.25, 0.375, 0.375, 0.375, 0.375, 0.5, 0.25, 0.5, 0.25, 0.625, 0.375, 0.625, 0.375, 0.75, 0.25, 0.75, 0.25, 0.875, 0.375, 0.875, 0.375, 0.125, 0.25, 0.125, 0.25, 0.25, 0.375, 0.25, 0.375, 0.375, 0.25, 0.375, 0.25, 0.5, 0.375, 0.5, 0.375, 0.625, 0.25, 0.625, 0.25, 0.75, 0.375, 0.75, 0.0, 0.0, 0.0, 0.0, 0.0, 0.0, 0.0, 0.0, 0.3125, 0.0, 0.25, 0.125, 0.375, 0.125, 0.25, 0.125, 0.125, 0.125, 0.125, 0.25, 0.25, 0.25, 0.25, 0.375, 0.125, 0.375, 0.125, 0.5, 0.25, 0.5, 0.25, 0.625, 0.125, 0.625, 0.125, 0.75, 0.25, 0.75, 0.125, 0.875, 0.125, 0.875, 0.25, 0.875, 0.25, 0.875, 0.1875, 0.0, 0.125, 0.125, 0.25, 0.125, 0.25, 0.25, 0.125, 0.25, 0.125, 0.375, 0.25, 0.375, 0.25, 0.5, 0.125, 0.5, 0.125, 0.625, 0.25, 0.625, 0.25, 0.75, 0.125, 0.75, 0.125, 0.875, 0.25, 0.875, 0.125, 0.375, 0.0, 0.375, 0.0, 0.5, 0.125, 0.5, 0.125, 0.625, 0.0, 0.625, 0.0, 0.75, 0.125, 0.75, 0.0, 0.0, 0.0, 0.0, 0.0, 0.0, 0.0, 0.0, 0.0625, 0.0, 0.0, 0.125, 0.125, 0.125, 0.125, 0.25, 0.0, 0.25, 0.0, 0.375, 0.125, 0.375, 0.125, 0.5, 0.0, 0.5, 0.0, 0.625, 0.125, 0.625, 0.125, 0.75, 0.0, 0.75, 0.0, 0.875, 0.125, 0.875, 0.125, 0.125, 0.0, 0.125, 0.0, 0.25, 0.125, 0.25, 0.9375, 0.0, 0.875, 0.125, 1.0, 0.125, 1.0, 0.25, 0.875, 0.25, 0.875, 0.375, 1.0, 0.375, 1.0, 0.5, 0.875, 0.5, 0.875, 0.625, 1.0, 0.625, 1.0, 0.75, 0.875, 0.75, 0.875, 0.875, 1.0, 0.875, 1.0, 0.125, 0.875, 0.125, 0.875, 0.25, 1.0, 0.25, 1.0, 0.375, 0.875, 0.375, 0.875, 0.5, 1.0, 0.5, 1.0, 0.625, 0.875, 0.625, 0.875, 0.75, 1.0, 0.75, 0.625, 0.875, 0.625, 0.875, 0.75, 0.875, 0.75, 0.875, 0.875, 0.5, 0.75, 0.5, 0.75, 0.625, 0.875, 0.625, 0.875, 0.75, 0.75, 0.75, 0.75, 0.875, 0.875, 0.875, 0.875, 0.125, 0.75, 0.125, 0.75, 0.25, 0.875, 0.25, 0.875, 0.375, 0.75, 0.375, 0.75, 0.5, 0.875, 0.5, 0.875, 0.625, 0.75, 0.625, 0.75, 0.75, 0.875, 0.75, 0.0, 0.0, 0.0, 0.0, 0.0, 0.0, 0.0, 0.0, 0.8125, 0.0, 0.75, 0.125, 0.875, 0.125, 0.875, 0.25, 0.75, 0.25, 0.75, 0.375, 0.875, 0.375, 0.75, 0.875, 0.75, 0.875, 0.875, 0.875, 0.875, 0.875, 0.625, 0.875, 0.625, 0.875, 0.75, 0.875, 0.75, 0.875, 0.125, 0.875, 0.125, 0.875, 0.25, 0.875, 0.25, 0.875, 0.875, 0.875, 0.875, 0.875, 1.0, 0.875, 1.0, 0.875, 0.5, 0.875, 0.5, 0.875, 0.625, 0.875, 0.625, 0.875, 0.0, 0.875, -5.588e-09, 0.875, 0.125, 0.875, 0.125, 0.875, 0.375, 0.875, 0.375, 0.875, 0.5, 0.875, 0.5, 0.875, 0.25, 0.875, 0.25, 0.875, 0.375, 0.875, 0.375, 0.875, 0.25, 0.875, 0.25, 0.875, 0.375, 0.875, 0.375, 0.875, 0.375, 0.875, 0.375, 0.875, 0.5, 0.875, 0.5, 0.875, -5.588e-09, 0.875, 0.0, 0.875, 0.125, 0.875, 0.125, 0.875, 0.5, 0.875, 0.5, 0.875, 0.625, 0.875, 0.625, 0.875, 0.875, 0.875, 0.875, 0.875, 1.0, 0.875, 1.0, 0.875, 0.125, 0.875, 0.125, 0.875, 0.25, 0.875, 0.25, 0.875, 0.625, 0.875, 0.625, 0.875, 0.75, 0.875, 0.75, 0.875, 0.75, 0.875, 0.75, 0.875, 0.875, 0.875, 0.875, 0.875, 0.5, 0.875, 0.5, 0.875, 0.625, 0.875, 0.625, 0.875, 0.0, 0.0, 0.0, 0.0, 0.0, 0.0, 0.0, 0.0, -5.588e-09, 0.875, -5.588e-09, 0.875, 0.125, 0.875, 0.125, 0.875, 0.375, 0.875, 0.375, 0.875, 0.5, 0.875, 0.5, 0.875, 0.0, 0.0, 0.0, 0.0, 0.0, 0.0, 0.0, 0.0, 0.25, 0.875, 0.25, 0.875, 0.375, 0.875, 0.375, 0.875, 0.75, 0.875, 0.75, 0.875, 0.875, 0.875, 0.875, 0.875, 0.0, 0.0, 0.0, 0.0, 0.0, 0.0, 0.0, 0.0])
me_handle.materials.append(mat_handle)
me_handle.use_remesh_fix_poles = True
me_handle.use_remesh_preserve_attributes = False
me_handle.use_mirror_vertex_groups = False
me_handle.update()
me_doorframe_001 = bpy.data.meshes.new('DoorFrame.001')
me_doorframe_001.from_pydata([(0.935, -0.025, 1.45), (0.935, 0.025, 1.45), (0.99, 0.025, 0.0), (0.99, 0.025, 1.5), (0.99, -0.025, 1.5), (0.99, -0.025, 0.0), (0.9342, 0.025, 0.0), (0.9342, -0.025, 0.0), (-0.935, 0.025, 1.45), (-0.935, -0.025, 1.45), (-0.99, -0.025, 0.0), (-0.99, -0.025, 1.5), (-0.99, 0.025, 1.5), (-0.99, 0.025, 0.0), (-0.9342, -0.025, 0.0), (-0.9342, 0.025, 0.0)], [], [(2, 3, 4, 5), (6, 2, 5, 7), (9, 0, 7, 5, 4, 11, 10, 14), (6, 7, 0, 1), (10, 11, 12, 13), (14, 10, 13, 15), (14, 15, 8, 9), (1, 8, 15, 13, 12, 3, 2, 6), (11, 4, 3, 12)])
_uv = me_doorframe_001.uv_layers.new(name='UVMap')
_uv.uv.foreach_set('vector', [0.375, 0.5, 0.625, 0.5, 0.625, 0.75, 0.375, 0.75, 0.2917, 0.5, 0.375, 0.5, 0.375, 0.75, 0.2917, 0.75, 0.6167, 0.4861, 0.6167, 0.7639, 0.375, 0.8333, 0.375, 0.75, 0.625, 0.75, 0.625, 0.5, 0.375, 0.5, 0.375, 0.4167, 0.375, 0.4167, 0.375, 0.8333, 0.6167, 0.7639, 0.6167, 0.4861, 0.375, 0.5, 0.625, 0.5, 0.625, 0.75, 0.375, 0.75, 0.2917, 0.5, 0.375, 0.5, 0.375, 0.75, 0.2917, 0.75, 0.375, 0.4167, 0.375, 0.8333, 0.6167, 0.7639, 0.6167, 0.4861, 0.6167, 0.4861, 0.6167, 0.7639, 0.375, 0.8333, 0.375, 0.75, 0.625, 0.75, 0.625, 0.5, 0.375, 0.5, 0.375, 0.4167, 0.625, 0.5, 0.625, 0.75, 0.625, 0.5, 0.625, 0.75])
me_doorframe_001.materials.append(mat_doorframe)
me_doorframe_001.use_remesh_fix_poles = True
me_doorframe_001.use_remesh_preserve_attributes = False
me_doorframe_001.use_mirror_vertex_groups = False
me_doorframe_001.update()
me_doorlh_001 = bpy.data.meshes.new('DoorLH.001')
me_doorlh_001.from_pydata([(-0.9329, -0.004094, 0.825), (-0.9332, 0.0459, 0.825), (0.0004212, 1.848e-06, 0.825), (0.0001225, 0.05, 0.825), (-0.00072, 0.05, -0.625), (-0.9324, 0.04591, -0.625), (-0.0004213, -1.848e-06, -0.625), (-0.9321, -0.004091, -0.625), (-0.4665, 0.04795, -0.625), (-0.4662, -0.002046, -0.625), (-0.4665, 0.04795, 0.825), (-0.4662, -0.002046, 0.825), (-0.9325, -0.004093, 0.0), (-7.596e-08, -2.689e-14, 0.0), (-0.9328, 0.04591, 0.0), (-0.0002988, 0.05, 0.0), (-0.4662, -0.002046, 0.0), (-0.4665, 0.04795, 0.0), (-0.4315, 0.03511, -0.03), (-0.03524, 0.03685, -0.03), (-0.03562, 0.03684, -0.595), (-0.4315, 0.03511, -0.595), (-0.4313, 0.01111, -0.03), (-0.0351, 0.01285, -0.03), (-0.03548, 0.01284, -0.595), (-0.4313, 0.01111, -0.595), (-0.8975, 0.009061, -0.03), (-0.5013, 0.0108, -0.03), (-0.5013, 0.0108, -0.595), (-0.8972, 0.009063, -0.595), (-0.898, 0.009059, 0.795), (-0.5013, 0.0108, 0.795), (-0.5013, 0.0108, 0.03), (-0.8976, 0.009061, 0.03), (-0.4313, 0.01111, 0.795), (-0.03467, 0.01285, 0.795), (-0.03506, 0.01285, 0.03), (-0.4313, 0.01111, 0.03), (-0.8977, 0.03306, -0.03), (-0.5015, 0.0348, -0.03), (-0.5015, 0.0348, -0.595), (-0.8973, 0.03306, -0.595), (-0.8981, 0.03306, 0.795), (-0.5015, 0.0348, 0.795), (-0.5015, 0.0348, 0.03), (-0.8977, 0.03306, 0.03), (-0.4315, 0.03511, 0.795), (-0.03482, 0.03685, 0.795), (-0.03521, 0.03685, 0.03), (-0.4315, 0.03511, 0.03), (-0.4198, 0.04326, -0.04), (-0.04696, 0.0449, -0.04), (-0.04733, 0.0449, -0.585), (-0.4198, 0.04326, -0.585), (-0.4196, 0.003055, -0.04), (-0.04672, 0.004692, -0.04), (-0.04709, 0.00469, -0.585), (-0.4196, 0.003055, -0.585), (-0.8858, 0.001009, -0.04), (-0.5129, 0.002646, -0.04), (-0.5129, 0.002646, -0.585), (-0.8855, 0.001011, -0.585), (-0.8863, 0.001007, 0.785), (-0.5129, 0.002646, 0.785), (-0.5129, 0.002646, 0.04), (-0.8859, 0.001009, 0.04), (-0.4196, 0.003055, 0.785), (-0.0463, 0.004694, 0.785), (-0.04668, 0.004692, 0.04), (-0.4196, 0.003055, 0.04), (-0.8861, 0.04121, -0.04), (-0.5132, 0.04285, -0.04), (-0.5132, 0.04285, -0.585), (-0.8857, 0.04122, -0.585), (-0.8865, 0.04121, 0.785), (-0.5132, 0.04285, 0.785), (-0.5132, 0.04285, 0.04), (-0.8861, 0.04121, 0.04), (-0.4198, 0.04326, 0.785), (-0.04654, 0.0449, 0.785), (-0.04692, 0.0449, 0.04), (-0.4198, 0.04326, 0.04), (-0.7996, 0.004358, 0.0), (-0.7998, 0.03862, 0.0), (-0.8108, 0.004309, -0.0257), (-0.8108, 0.004309, 0.0257), (-0.811, 0.03857, -0.0257), (-0.811, 0.03857, 0.0257), (-0.8691, 0.03832, 0.0), (-0.8689, 0.004054, 0.0), (-0.8579, 0.03837, -0.0257), (-0.8579, 0.03837, 0.0257), (-0.8577, 0.004103, -0.0257), (-0.8577, 0.004103, 0.0257), (-0.7874, 0.04654, 0.0), (-0.7873, 0.03355, 0.03), (-0.7873, 0.03355, -0.03), (-0.8816, 0.03313, -0.03), (-0.8816, 0.03313, 0.03), (-0.8817, 0.04613, 0.0), (-0.9322, 0.02091, -0.625), (-0.0005706, 0.025, -0.625), (0.0002718, 0.025, 0.825), (-0.9331, 0.02091, 0.825), (-0.4664, 0.02295, 0.825), (-0.9326, 0.02091, 0.0), (-0.0001494, 0.025, 0.0), (-0.4664, 0.02295, -0.625), (-0.7871, -0.003454, 0.0), (-0.7872, 0.009545, 0.03), (-0.7872, 0.009545, -0.03), (-0.8814, 0.009132, -0.03), (-0.8814, 0.009132, 0.03), (-0.8814, -0.003868, 0.0)], [], [(50, 51, 52, 53), (89, 92, 84, 82, 85, 93), (54, 57, 56, 55), (29, 7, 9, 28), (16, 22, 23, 13), (34, 66, 67, 35), (13, 23, 24, 6), (66, 69, 68, 67), (35, 67, 68, 36), (25, 57, 54, 22), (11, 104, 103, 0), (78, 79, 80, 81), (17, 15, 19, 18), (15, 4, 20, 19), (4, 8, 21, 20), (8, 17, 18, 21), (6, 24, 25, 9), (37, 69, 66, 34), (9, 25, 22, 16), (108, 110, 27, 16), (16, 27, 28, 9), (7, 29, 26, 12), (8, 107, 100, 5), (11, 31, 32, 16), (113, 112, 33, 12), (12, 33, 30, 0), (12, 26, 111, 113), (11, 34, 35, 2), (30, 62, 63, 31), (2, 35, 36, 13), (94, 17, 39, 96), (17, 8, 40, 39), (62, 65, 64, 63), (5, 14, 38, 41), (10, 17, 44, 43), (99, 14, 45, 98), (14, 1, 42, 45), (10, 3, 47, 46), (3, 15, 48, 47), (15, 17, 49, 48), (17, 10, 46, 49), (18, 19, 51, 50), (19, 20, 52, 51), (20, 21, 53, 52), (21, 18, 50, 53), (89, 113, 111, 92), (13, 36, 37, 16), (16, 37, 34, 11), (22, 54, 55, 23), (23, 55, 56, 24), (24, 56, 57, 25), (27, 59, 60, 28), (103, 104, 10, 1), (29, 61, 58, 26), (31, 63, 64, 32), (28, 60, 61, 29), (8, 5, 41, 40), (33, 65, 62, 30), (39, 40, 72, 71), (64, 65, 33, 112, 109, 32), (41, 38, 70, 73), (43, 44, 76, 75), (40, 41, 73, 72), (45, 42, 74, 77), (46, 47, 79, 78), (47, 48, 80, 79), (48, 49, 81, 80), (49, 46, 78, 81), (10, 43, 42, 1), (100, 107, 9, 7), (17, 94, 95, 44), (85, 109, 112, 93), (84, 110, 108, 82), (36, 68, 69, 37), (59, 27, 110, 111, 26, 58), (16, 32, 109, 108), (75, 76, 77, 74), (61, 60, 59, 58), (82, 108, 109, 85), (92, 111, 110, 84), (14, 99, 97, 38), (97, 96, 39, 71, 70, 38), (12, 0, 103, 105), (43, 75, 74, 42), (95, 98, 45, 77, 76, 44), (93, 112, 113, 89), (13, 106, 102, 2), (83, 87, 95, 94), (86, 83, 94, 96), (90, 86, 96, 97), (87, 91, 98, 95), (88, 90, 97, 99), (91, 88, 99, 98), (88, 91, 87, 83, 86, 90), (0, 30, 31, 11), (14, 105, 103, 1), (70, 71, 72, 73), (15, 3, 102, 106), (10, 104, 102, 3), (8, 4, 101, 107), (4, 15, 106, 101), (5, 100, 105, 14), (11, 2, 102, 104), (9, 107, 101, 6), (6, 101, 106, 13), (7, 12, 105, 100)])
me_doorlh_001.polygons.foreach_set('material_index', [1, 0, 1, 0, 0, 1, 0, 1, 1, 1, 0, 1, 0, 0, 0, 0, 0, 1, 0, 0, 0, 0, 0, 0, 0, 0, 0, 0, 1, 0, 0, 0, 1, 0, 0, 0, 0, 0, 0, 0, 0, 1, 1, 1, 1, 0, 0, 0, 1, 1, 1, 1, 0, 1, 1, 1, 0, 1, 1, 1, 1, 1, 1, 1, 1, 1, 1, 1, 0, 0, 0, 0, 0, 1, 1, 0, 1, 1, 0, 0, 0, 1, 0, 1, 1, 0, 0, 0, 0, 0, 0, 0, 0, 0, 0, 0, 1, 0, 0, 0, 0, 0, 0, 0, 0, 0])
_uv = me_doorlh_001.uv_layers.new(name='UVMap')
_uv.uv.foreach_set('vector', [0.4881, 0.3821, 0.4881, 0.4421, 0.3827, 0.4142, 0.3827, 0.3797, 0.4958, 0.3033, 0.4906, 0.3081, 0.4906, 0.3229, 0.4958, 0.3197, 0.4998, 0.3213, 0.4998, 0.3062, 0.4881, 0.3821, 0.3827, 0.3797, 0.3827, 0.4142, 0.4881, 0.4421, 0.3808, 0.3352, 0.375, 0.3333, 0.375, 0.375, 0.3808, 0.3715, 0.4958, 0.375, 0.49, 0.3803, 0.49, 0.4444, 0.4958, 0.4514, 0.6123, 0.383, 0.6108, 0.3857, 0.6108, 0.4738, 0.6123, 0.4768, 0.4958, 0.4514, 0.49, 0.4444, 0.3808, 0.4148, 0.375, 0.4167, 0.6108, 0.3857, 0.5017, 0.3831, 0.5017, 0.445, 0.6108, 0.4738, 0.6123, 0.4768, 0.6108, 0.4738, 0.5017, 0.445, 0.5002, 0.4466, 0.3808, 0.3785, 0.3827, 0.3797, 0.4881, 0.3821, 0.49, 0.3803, 0.6167, 0.375, 0.6167, 0.625, 0.6167, 0.625, 0.6167, 0.2639, 0.6108, 0.3857, 0.6108, 0.4738, 0.5017, 0.445, 0.5017, 0.3831, 0.4958, 0.375, 0.4958, 0.4514, 0.49, 0.4444, 0.49, 0.3803, 0.4958, 0.4514, 0.375, 0.4167, 0.3808, 0.4148, 0.49, 0.4444, 0.375, 0.4167, 0.375, 0.375, 0.3808, 0.3785, 0.3808, 0.4148, 0.375, 0.375, 0.4958, 0.375, 0.49, 0.3803, 0.3808, 0.3785, 0.375, 0.4167, 0.3808, 0.4148, 0.3808, 0.3785, 0.375, 0.375, 0.5002, 0.3811, 0.5017, 0.3831, 0.6108, 0.3857, 0.6123, 0.383, 0.375, 0.375, 0.3808, 0.3785, 0.49, 0.3803, 0.4958, 0.375, 0.4958, 0.3203, 0.49, 0.3238, 0.49, 0.3697, 0.4958, 0.375, 0.4958, 0.375, 0.49, 0.3697, 0.3808, 0.3715, 0.375, 0.375, 0.375, 0.3333, 0.3808, 0.3352, 0.49, 0.3056, 0.4958, 0.2986, 0.25, 0.5, 0.25, 0.625, 0.2083, 0.625, 0.2083, 0.5, 0.6167, 0.375, 0.6123, 0.367, 0.5002, 0.3689, 0.4958, 0.375, 0.4958, 0.3026, 0.5002, 0.3058, 0.5002, 0.3034, 0.4958, 0.2986, 0.4958, 0.2986, 0.5002, 0.3034, 0.6123, 0.2732, 0.6167, 0.2639, 0.4958, 0.2986, 0.49, 0.3056, 0.49, 0.308, 0.4958, 0.3026, 0.6167, 0.375, 0.6123, 0.383, 0.6123, 0.4768, 0.6167, 0.4861, 0.6123, 0.2732, 0.6108, 0.2762, 0.6108, 0.3643, 0.6123, 0.367, 0.6167, 0.4861, 0.6123, 0.4768, 0.5002, 0.4466, 0.4958, 0.4514, 0.4958, 0.3203, 0.4958, 0.375, 0.49, 0.3697, 0.49, 0.3238, 0.4958, 0.375, 0.375, 0.375, 0.3808, 0.3715, 0.49, 0.3697, 0.6108, 0.2762, 0.5017, 0.305, 0.5017, 0.3669, 0.6108, 0.3643, 0.375, 0.3333, 0.4958, 0.2986, 0.49, 0.3056, 0.3808, 0.3352, 0.6167, 0.375, 0.4958, 0.375, 0.5002, 0.3689, 0.6123, 0.367, 0.4958, 0.3026, 0.4958, 0.2986, 0.5002, 0.3034, 0.5002, 0.3058, 0.4958, 0.2986, 0.6167, 0.2639, 0.6123, 0.2732, 0.5002, 0.3034, 0.6167, 0.375, 0.6167, 0.4861, 0.6123, 0.4768, 0.6123, 0.383, 0.6167, 0.4861, 0.4958, 0.4514, 0.5002, 0.4466, 0.6123, 0.4768, 0.4958, 0.4514, 0.4958, 0.375, 0.5002, 0.3811, 0.5002, 0.4466, 0.4958, 0.375, 0.6167, 0.375, 0.6123, 0.383, 0.5002, 0.3811, 0.49, 0.3803, 0.49, 0.4444, 0.4881, 0.4421, 0.4881, 0.3821, 0.49, 0.4444, 0.3808, 0.4148, 0.3827, 0.4142, 0.4881, 0.4421, 0.3808, 0.4148, 0.3808, 0.3785, 0.3827, 0.3797, 0.3827, 0.4142, 0.3808, 0.3785, 0.49, 0.3803, 0.4881, 0.3821, 0.3827, 0.3797, 0.4958, 0.3033, 0.4958, 0.3026, 0.49, 0.308, 0.4906, 0.3081, 0.4958, 0.4514, 0.5002, 0.4466, 0.5002, 0.3811, 0.4958, 0.375, 0.4958, 0.375, 0.5002, 0.3811, 0.6123, 0.383, 0.6167, 0.375, 0.49, 0.3803, 0.4881, 0.3821, 0.4881, 0.4421, 0.49, 0.4444, 0.49, 0.4444, 0.4881, 0.4421, 0.3827, 0.4142, 0.3808, 0.4148, 0.3808, 0.4148, 0.3827, 0.4142, 0.3827, 0.3797, 0.3808, 0.3785, 0.49, 0.3697, 0.4881, 0.3679, 0.3827, 0.3703, 0.3808, 0.3715, 0.6167, 0.625, 0.6167, 0.625, 0.6167, 0.375, 0.6167, 0.2639, 0.3808, 0.3352, 0.3827, 0.3358, 0.4881, 0.3079, 0.49, 0.3056, 0.6123, 0.367, 0.6108, 0.3643, 0.5017, 0.3669, 0.5002, 0.3689, 0.3808, 0.3715, 0.3827, 0.3703, 0.3827, 0.3358, 0.3808, 0.3352, 0.375, 0.375, 0.375, 0.3333, 0.3808, 0.3352, 0.3808, 0.3715, 0.5002, 0.3034, 0.5017, 0.305, 0.6108, 0.2762, 0.6123, 0.2732, 0.49, 0.3697, 0.3808, 0.3715, 0.3827, 0.3703, 0.4881, 0.3679, 0.5017, 0.3669, 0.5017, 0.305, 0.5002, 0.3034, 0.5002, 0.3058, 0.5002, 0.322, 0.5002, 0.3689, 0.3808, 0.3352, 0.49, 0.3056, 0.4881, 0.3079, 0.3827, 0.3358, 0.6123, 0.367, 0.5002, 0.3689, 0.5017, 0.3669, 0.6108, 0.3643, 0.3808, 0.3715, 0.3808, 0.3352, 0.3827, 0.3358, 0.3827, 0.3703, 0.5002, 0.3034, 0.6123, 0.2732, 0.6108, 0.2762, 0.5017, 0.305, 0.6123, 0.383, 0.6123, 0.4768, 0.6108, 0.4738, 0.6108, 0.3857, 0.6123, 0.4768, 0.5002, 0.4466, 0.5017, 0.445, 0.6108, 0.4738, 0.5002, 0.4466, 0.5002, 0.3811, 0.5017, 0.3831, 0.5017, 0.445, 0.5002, 0.3811, 0.6123, 0.383, 0.6108, 0.3857, 0.5017, 0.3831, 0.6167, 0.375, 0.6123, 0.367, 0.6123, 0.2732, 0.6167, 0.2639, 0.2083, 0.625, 0.25, 0.625, 0.25, 0.5, 0.2083, 0.5, 0.4958, 0.375, 0.4958, 0.3203, 0.5002, 0.322, 0.5002, 0.3689, 0.4998, 0.3213, 0.5002, 0.322, 0.5002, 0.3058, 0.4998, 0.3062, 0.4906, 0.3229, 0.49, 0.3238, 0.4958, 0.3203, 0.4958, 0.3197, 0.5002, 0.4466, 0.5017, 0.445, 0.5017, 0.3831, 0.5002, 0.3811, 0.4881, 0.3679, 0.49, 0.3697, 0.49, 0.3238, 0.49, 0.308, 0.49, 0.3056, 0.4881, 0.3079, 0.4958, 0.375, 0.5002, 0.3689, 0.5002, 0.322, 0.4958, 0.3203, 0.6108, 0.3643, 0.5017, 0.3669, 0.5017, 0.305, 0.6108, 0.2762, 0.3827, 0.3358, 0.3827, 0.3703, 0.4881, 0.3679, 0.4881, 0.3079, 0.4958, 0.3197, 0.4958, 0.3203, 0.5002, 0.322, 0.4998, 0.3213, 0.4906, 0.3081, 0.49, 0.308, 0.49, 0.3238, 0.4906, 0.3229, 0.4958, 0.2986, 0.4958, 0.3026, 0.49, 0.308, 0.49, 0.3056, 0.49, 0.308, 0.49, 0.3238, 0.49, 0.3697, 0.4881, 0.3679, 0.4881, 0.3079, 0.49, 0.3056, 0.4958, 0.2986, 0.6167, 0.2639, 0.6167, 0.625, 0.4958, 0.625, 0.6123, 0.367, 0.6108, 0.3643, 0.6108, 0.2762, 0.6123, 0.2732, 0.5002, 0.322, 0.5002, 0.3058, 0.5002, 0.3034, 0.5017, 0.305, 0.5017, 0.3669, 0.5002, 0.3689, 0.4998, 0.3062, 0.5002, 0.3058, 0.4958, 0.3026, 0.4958, 0.3033, 0.4958, 0.4514, 0.4958, 0.625, 0.6167, 0.625, 0.6167, 0.4861, 0.4958, 0.3197, 0.4998, 0.3213, 0.5002, 0.322, 0.4958, 0.3203, 0.4906, 0.3229, 0.4958, 0.3197, 0.4958, 0.3203, 0.49, 0.3238, 0.4906, 0.3081, 0.4906, 0.3229, 0.49, 0.3238, 0.49, 0.308, 0.4998, 0.3213, 0.4998, 0.3062, 0.5002, 0.3058, 0.5002, 0.322, 0.4958, 0.3033, 0.4906, 0.3081, 0.49, 0.308, 0.4958, 0.3026, 0.4998, 0.3062, 0.4958, 0.3033, 0.4958, 0.3026, 0.5002, 0.3058, 0.4958, 0.3033, 0.4998, 0.3062, 0.4998, 0.3213, 0.4958, 0.3197, 0.4906, 0.3229, 0.4906, 0.3081, 0.6167, 0.2639, 0.6123, 0.2732, 0.6123, 0.367, 0.6167, 0.375, 0.4958, 0.2986, 0.4958, 0.625, 0.6167, 0.625, 0.6167, 0.2639, 0.4881, 0.3079, 0.4881, 0.3679, 0.3827, 0.3703, 0.3827, 0.3358, 0.4958, 0.4514, 0.6167, 0.4861, 0.6167, 0.625, 0.4958, 0.625, 0.6167, 0.375, 0.6167, 0.625, 0.6167, 0.625, 0.6167, 0.4861, 0.25, 0.5, 0.2917, 0.5, 0.2917, 0.625, 0.25, 0.625, 0.375, 0.4167, 0.4958, 0.4514, 0.4958, 0.625, 0.375, 0.625, 0.375, 0.3333, 0.375, 0.625, 0.4958, 0.625, 0.4958, 0.2986, 0.6167, 0.375, 0.6167, 0.4861, 0.6167, 0.625, 0.6167, 0.625, 0.25, 0.5, 0.25, 0.625, 0.2917, 0.625, 0.2917, 0.5, 0.375, 0.4167, 0.375, 0.625, 0.4958, 0.625, 0.4958, 0.4514, 0.375, 0.3333, 0.4958, 0.2986, 0.4958, 0.625, 0.375, 0.625])
me_doorlh_001.materials.append(mat_door)
me_doorlh_001.materials.append(mat_doorinner)
me_doorlh_001.use_remesh_fix_poles = True
me_doorlh_001.use_remesh_preserve_attributes = False
me_doorlh_001.use_mirror_vertex_groups = False
me_doorlh_001.update()
me_handle_001 = bpy.data.meshes.new('Handle.001')
me_handle_001.from_pydata([(-0.0002654, 0.04443, 0.01531), (-0.0006551, 0.1097, 0.02828), (0.01236, 0.04448, 0.01082), (0.02302, 0.0532, 0.02), (0.03009, 0.06621, 0.02613), (0.03251, 0.08153, 0.02828), (0.02991, 0.09682, 0.02613), (0.02268, 0.1098, 0.02), (0.01192, 0.1184, 0.01082), (0.01759, 0.04451, 3.513e-09), (0.03268, 0.05324, 4.926e-09), (0.04272, 0.06626, 7.04e-09), (0.04618, 0.08159, 9.999e-09), (0.04254, 0.09688, 1.296e-08), (0.03234, 0.1098, 1.6e-08), (0.01715, 0.1184, 1.928e-08), (0.01236, 0.04448, -0.01082), (0.02302, 0.0532, -0.02), (0.03009, 0.06621, -0.02613), (0.03251, 0.08153, -0.02828), (0.02991, 0.09682, -0.02613), (0.02268, 0.1098, -0.02), (0.01192, 0.1184, -0.01082), (-0.0002654, 0.04443, -0.01531), (-0.0003172, 0.0531, -0.02828), (-0.0003947, 0.06607, -0.03696), (-0.0004862, 0.08138, -0.04), (-0.0005776, 0.09669, -0.03696), (-0.0006551, 0.1097, -0.02828), (-0.0007069, 0.1183, -0.01531), (-0.01289, 0.04437, -0.01082), (-0.02365, 0.053, -0.02), (-0.03088, 0.06594, -0.02613), (-0.03348, 0.08124, -0.02828), (-0.03106, 0.09656, -0.02613), (-0.02399, 0.1096, -0.02), (-0.01333, 0.1183, -0.01082), (-0.01812, 0.04435, 3.513e-09), (-0.03332, 0.05295, 4.926e-09), (-0.04351, 0.06589, 7.04e-09), (-0.04715, 0.08118, 2.549e-09), (-0.04369, 0.0965, 1.296e-08), (-0.03365, 0.1095, 1.6e-08), (-0.01857, 0.1183, 1.928e-08), (-0.0007251, 0.1214, 1.978e-08), (-0.01289, 0.04437, 0.01082), (-0.02365, 0.053, 0.02), (-0.03088, 0.06594, 0.02613), (-0.03348, 0.08124, 0.02828), (-0.03106, 0.09656, 0.02613), (-0.02399, 0.1096, 0.02), (-0.01333, 0.1183, 0.01082), (-0.0001283, 0.02147, 0.01531), (-0.0003172, 0.0531, 0.02828), (-0.0003947, 0.06607, 0.03696), (-0.0004862, 0.08138, 0.04), (-0.0005776, 0.09669, 0.03696), (-0.0007069, 0.1183, 0.01531), (0.0125, 0.02153, 0.01082), (0.01773, 0.02155, 7.041e-10), (0.0125, 0.02153, -0.01082), (-0.0001283, 0.02147, -0.01531), (-0.01276, 0.02142, -0.01082), (-0.01799, 0.02139, 7.041e-10), (-0.01276, 0.02142, 0.01082), (-0.0001643, 0.02751, 0.01531), (0.01246, 0.02757, 0.01082), (-0.0001643, 0.02751, -0.01531), (-0.01279, 0.02746, -0.01082), (-0.01802, 0.02743, 1.223e-09), (-0.01279, 0.02746, 0.01082), (0.01769, 0.02759, 1.223e-09), (0.01246, 0.02757, -0.01082), (-0.02099, 0.01889, 0.01789), (-0.0001134, 0.01899, 0.02531), (-0.02964, 0.01886, -6.321e-10), (-0.02099, 0.01889, -0.01789), (-0.0001134, 0.01899, -0.02531), (0.02076, 0.01908, -0.01789), (0.02941, 0.01911, -6.321e-10), (0.02076, 0.01908, 0.01789), (-0.0001643, 0.02751, 0.02531), (-0.0001643, 0.02751, -0.02531), (-0.02969, 0.02738, -1.743e-10), (0.02071, 0.0276, 0.01789), (-0.02104, 0.02742, -0.01789), (-0.02104, 0.02742, 0.01789), (0.02936, 0.02764, -1.743e-10), (0.02071, 0.0276, -0.01789), (0.0002654, -0.04443, 0.01531), (0.0006551, -0.1097, 0.02828), (0.01289, -0.04437, 0.01082), (0.02365, -0.053, 0.02), (0.03088, -0.06594, 0.02613), (0.03348, -0.08124, 0.02828), (0.03106, -0.09656, 0.02613), (0.02399, -0.1096, 0.02), (0.01333, -0.1183, 0.01082), (0.01812, -0.04435, -6.773e-09), (0.03332, -0.05295, -7.72e-09), (0.04351, -0.06589, -8.437e-09), (0.04715, -0.08118, -9.068e-09), (0.04369, -0.0965, -1.016e-08), (0.03365, -0.1095, -9.951e-09), (0.01857, -0.1183, -9.035e-09), (0.01289, -0.04437, -0.01082), (0.02365, -0.053, -0.02), (0.03088, -0.06594, -0.02613), (0.03348, -0.08124, -0.02828), (0.03106, -0.09656, -0.02613), (0.02399, -0.1096, -0.02), (0.01333, -0.1183, -0.01082), (0.0002654, -0.04443, -0.01531), (0.0003172, -0.0531, -0.02828), (0.0003947, -0.06607, -0.03696), (0.0004862, -0.08138, -0.04), (0.0005776, -0.09669, -0.03696), (0.0006551, -0.1097, -0.02828), (0.0007069, -0.1183, -0.01531), (-0.01236, -0.04448, -0.01082), (-0.02302, -0.0532, -0.02), (-0.03009, -0.06621, -0.02613), (-0.03251, -0.08153, -0.02828), (-0.02991, -0.09682, -0.02613), (-0.02268, -0.1098, -0.02), (-0.01192, -0.1184, -0.01082), (-0.01759, -0.04451, -6.773e-09), (-0.03268, -0.05324, -7.72e-09), (-0.04272, -0.06626, -8.437e-09), (-0.04618, -0.08159, -1.652e-08), (-0.04254, -0.09688, -1.016e-08), (-0.03234, -0.1098, -9.951e-09), (-0.01715, -0.1184, -9.035e-09), (0.0007251, -0.1214, -9.066e-09), (-0.01236, -0.04448, 0.01082), (-0.02302, -0.0532, 0.02), (-0.03009, -0.06621, 0.02613), (-0.03251, -0.08153, 0.02828), (-0.02991, -0.09682, 0.02613), (-0.02268, -0.1098, 0.02), (-0.01192, -0.1184, 0.01082), (0.0001283, -0.02147, 0.01531), (0.0003172, -0.0531, 0.02828), (0.0003947, -0.06607, 0.03696), (0.0004862, -0.08138, 0.04), (0.0005776, -0.09669, 0.03696), (0.0007069, -0.1183, 0.01531), (0.01276, -0.02142, 0.01082), (0.01799, -0.02139, -4.429e-09), (0.01276, -0.02142, -0.01082), (0.0001283, -0.02147, -0.01531), (-0.0125, -0.02153, -0.01082), (-0.01773, -0.02155, -4.429e-09), (-0.0125, -0.02153, 0.01082), (0.0001643, -0.02751, 0.01531), (0.01279, -0.02746, 0.01082), (0.0001643, -0.02751, -0.01531), (-0.01246, -0.02757, -0.01082), (-0.01769, -0.02759, -5.414e-09), (-0.01246, -0.02757, 0.01082), (0.01802, -0.02743, -5.414e-09), (0.01279, -0.02746, -0.01082), (-0.02076, -0.01908, 0.01789), (0.0001134, -0.01899, 0.02531), (-0.02941, -0.01911, -4.956e-09), (-0.02076, -0.01908, -0.01789), (0.0001134, -0.01899, -0.02531), (0.02099, -0.01889, -0.01789), (0.02964, -0.01886, -4.956e-09), (0.02099, -0.01889, 0.01789), (0.0001643, -0.02751, 0.02531), (0.0001643, -0.02751, -0.02531), (-0.02936, -0.02764, -6.811e-09), (0.02104, -0.02742, 0.01789), (-0.02071, -0.0276, -0.01789), (-0.02071, -0.0276, 0.01789), (0.02969, -0.02738, -6.811e-09), (0.02104, -0.02742, -0.01789)], [], [(55, 54, 4, 5), (53, 0, 2, 3), (57, 1, 7, 8), (56, 55, 5, 6), (54, 53, 3, 4), (64, 52, 74, 73), (44, 57, 8), (1, 56, 6, 7), (8, 7, 14, 15), (6, 5, 12, 13), (4, 3, 10, 11), (70, 69, 83, 86), (44, 8, 15), (7, 6, 13, 14), (5, 4, 11, 12), (3, 2, 9, 10), (61, 62, 76, 77), (44, 15, 22), (14, 13, 20, 21), (12, 11, 18, 19), (10, 9, 16, 17), (15, 14, 21, 22), (13, 12, 19, 20), (11, 10, 17, 18), (21, 20, 27, 28), (19, 18, 25, 26), (17, 16, 23, 24), (22, 21, 28, 29), (20, 19, 26, 27), (18, 17, 24, 25), (52, 58, 80, 74), (44, 22, 29), (29, 28, 35, 36), (27, 26, 33, 34), (25, 24, 31, 32), (68, 67, 82, 85), (44, 29, 36), (28, 27, 34, 35), (26, 25, 32, 33), (24, 23, 30, 31), (34, 33, 40, 41), (32, 31, 38, 39), (58, 59, 79, 80), (44, 36, 43), (35, 34, 41, 42), (33, 32, 39, 40), (31, 30, 37, 38), (36, 35, 42, 43), (44, 43, 51), (42, 41, 49, 50), (40, 39, 47, 48), (38, 37, 45, 46), (43, 42, 50, 51), (41, 40, 48, 49), (39, 38, 46, 47), (66, 65, 81, 84), (48, 47, 54, 55), (46, 45, 0, 53), (51, 50, 1, 57), (49, 48, 55, 56), (47, 46, 53, 54), (63, 64, 73, 75), (44, 51, 57), (50, 49, 56, 1), (0, 45, 70, 65), (2, 0, 65, 66), (30, 23, 67, 68), (45, 37, 69, 70), (9, 2, 66, 71), (37, 30, 68, 69), (16, 9, 71, 72), (23, 16, 72, 67), (82, 88, 78, 77), (88, 87, 79, 78), (83, 85, 76, 75), (87, 84, 80, 79), (86, 83, 75, 73), (85, 82, 77, 76), (84, 81, 74, 80), (81, 86, 73, 74), (71, 66, 84, 87), (60, 61, 77, 78), (69, 68, 85, 83), (72, 71, 87, 88), (59, 60, 78, 79), (67, 72, 88, 82), (65, 70, 86, 81), (62, 63, 75, 76), (144, 94, 93, 143), (142, 92, 91, 89), (146, 97, 96, 90), (145, 95, 94, 144), (143, 93, 92, 142), (153, 162, 163, 141), (133, 97, 146), (90, 96, 95, 145), (97, 104, 103, 96), (95, 102, 101, 94), (93, 100, 99, 92), (159, 175, 172, 158), (133, 104, 97), (96, 103, 102, 95), (94, 101, 100, 93), (92, 99, 98, 91), (150, 166, 165, 151), (133, 111, 104), (103, 110, 109, 102), (101, 108, 107, 100), (99, 106, 105, 98), (104, 111, 110, 103), (102, 109, 108, 101), (100, 107, 106, 99), (110, 117, 116, 109), (108, 115, 114, 107), (106, 113, 112, 105), (111, 118, 117, 110), (109, 116, 115, 108), (107, 114, 113, 106), (141, 163, 169, 147), (133, 118, 111), (118, 125, 124, 117), (116, 123, 122, 115), (114, 121, 120, 113), (157, 174, 171, 156), (133, 125, 118), (117, 124, 123, 116), (115, 122, 121, 114), (113, 120, 119, 112), (123, 130, 129, 122), (121, 128, 127, 120), (147, 169, 168, 148), (133, 132, 125), (124, 131, 130, 123), (122, 129, 128, 121), (120, 127, 126, 119), (125, 132, 131, 124), (133, 140, 132), (131, 139, 138, 130), (129, 137, 136, 128), (127, 135, 134, 126), (132, 140, 139, 131), (130, 138, 137, 129), (128, 136, 135, 127), (155, 173, 170, 154), (137, 144, 143, 136), (135, 142, 89, 134), (140, 146, 90, 139), (138, 145, 144, 137), (136, 143, 142, 135), (152, 164, 162, 153), (133, 146, 140), (139, 90, 145, 138), (89, 154, 159, 134), (91, 155, 154, 89), (119, 157, 156, 112), (134, 159, 158, 126), (98, 160, 155, 91), (126, 158, 157, 119), (105, 161, 160, 98), (112, 156, 161, 105), (171, 166, 167, 177), (177, 167, 168, 176), (172, 164, 165, 174), (176, 168, 169, 173), (175, 162, 164, 172), (174, 165, 166, 171), (173, 169, 163, 170), (170, 163, 162, 175), (160, 176, 173, 155), (149, 167, 166, 150), (158, 172, 174, 157), (161, 177, 176, 160), (148, 168, 167, 149), (156, 171, 177, 161), (154, 170, 175, 159), (151, 165, 164, 152)])
_k = {(0, 2): 1.0, (2, 9): 1.0, (9, 16): 1.0, (16, 23): 1.0, (23, 30): 1.0, (30, 37): 1.0, (37, 45): 1.0, (0, 45): 1.0, (65, 70): 1.0, (65, 66): 1.0, (67, 68): 1.0, (69, 70): 1.0, (66, 71): 1.0, (68, 69): 1.0, (71, 72): 1.0, (67, 72): 1.0, (73, 74): 1.0, (73, 75): 1.0, (75, 76): 1.0, (76, 77): 1.0, (77, 78): 1.0, (78, 79): 1.0, (79, 80): 1.0, (74, 80): 1.0, (81, 86): 1.0, (81, 84): 1.0, (82, 85): 1.0, (83, 86): 1.0, (84, 87): 1.0, (83, 85): 1.0, (87, 88): 1.0, (82, 88): 1.0, (89, 91): 1.0, (91, 98): 1.0, (98, 105): 1.0, (105, 112): 1.0, (112, 119): 1.0, (119, 126): 1.0, (126, 134): 1.0, (89, 134): 1.0, (154, 159): 1.0, (154, 155): 1.0, (156, 157): 1.0, (158, 159): 1.0, (155, 160): 1.0, (157, 158): 1.0, (160, 161): 1.0, (156, 161): 1.0, (162, 163): 1.0, (162, 164): 1.0, (164, 165): 1.0, (165, 166): 1.0, (166, 167): 1.0, (167, 168): 1.0, (168, 169): 1.0, (163, 169): 1.0, (170, 175): 1.0, (170, 173): 1.0, (171, 174): 1.0, (172, 175): 1.0, (173, 176): 1.0, (172, 174): 1.0, (176, 177): 1.0, (171, 177): 1.0}
me_handle_001.attributes.new('crease_edge', 'FLOAT', 'EDGE').data.foreach_set('value', [_k.get((min(e.vertices), max(e.vertices)), 0.0) for e in me_handle_001.edges])
_uv = me_handle_001.uv_layers.new(name='UVMap')
_uv.uv.foreach_set('vector', [0.75, 0.5, 0.75, 0.625, 0.625, 0.625, 0.625, 0.5, 0.75, 0.75, 0.75, 0.875, 0.625, 0.875, 0.625, 0.75, 0.75, 0.125, 0.75, 0.25, 0.625, 0.25, 0.625, 0.125, 0.75, 0.375, 0.75, 0.5, 0.625, 0.5, 0.625, 0.375, 0.75, 0.625, 0.75, 0.75, 0.625, 0.75, 0.625, 0.625, 0.0, 0.0, 0.0, 0.0, 0.0, 0.0, 0.0, 0.0, 0.6875, 0.0, 0.75, 0.125, 0.625, 0.125, 0.75, 0.25, 0.75, 0.375, 0.625, 0.375, 0.625, 0.25, 0.625, 0.125, 0.625, 0.25, 0.5, 0.25, 0.5, 0.125, 0.625, 0.375, 0.625, 0.5, 0.5, 0.5, 0.5, 0.375, 0.625, 0.625, 0.625, 0.75, 0.5, 0.75, 0.5, 0.625, 0.875, 0.875, 1.0, 0.875, 1.0, 0.875, 0.875, 0.875, 0.5625, 0.0, 0.625, 0.125, 0.5, 0.125, 0.625, 0.25, 0.625, 0.375, 0.5, 0.375, 0.5, 0.25, 0.625, 0.5, 0.625, 0.625, 0.5, 0.625, 0.5, 0.5, 0.625, 0.75, 0.625, 0.875, 0.5, 0.875, 0.5, 0.75, 0.0, 0.0, 0.0, 0.0, 0.0, 0.0, 0.0, 0.0, 0.4375, 0.0, 0.5, 0.125, 0.375, 0.125, 0.5, 0.25, 0.5, 0.375, 0.375, 0.375, 0.375, 0.25, 0.5, 0.5, 0.5, 0.625, 0.375, 0.625, 0.375, 0.5, 0.5, 0.75, 0.5, 0.875, 0.375, 0.875, 0.375, 0.75, 0.5, 0.125, 0.5, 0.25, 0.375, 0.25, 0.375, 0.125, 0.5, 0.375, 0.5, 0.5, 0.375, 0.5, 0.375, 0.375, 0.5, 0.625, 0.5, 0.75, 0.375, 0.75, 0.375, 0.625, 0.375, 0.25, 0.375, 0.375, 0.25, 0.375, 0.25, 0.25, 0.375, 0.5, 0.375, 0.625, 0.25, 0.625, 0.25, 0.5, 0.375, 0.75, 0.375, 0.875, 0.25, 0.875, 0.25, 0.75, 0.375, 0.125, 0.375, 0.25, 0.25, 0.25, 0.25, 0.125, 0.375, 0.375, 0.375, 0.5, 0.25, 0.5, 0.25, 0.375, 0.375, 0.625, 0.375, 0.75, 0.25, 0.75, 0.25, 0.625, 0.0, 0.0, 0.0, 0.0, 0.0, 0.0, 0.0, 0.0, 0.3125, 0.0, 0.375, 0.125, 0.25, 0.125, 0.25, 0.125, 0.25, 0.25, 0.125, 0.25, 0.125, 0.125, 0.25, 0.375, 0.25, 0.5, 0.125, 0.5, 0.125, 0.375, 0.25, 0.625, 0.25, 0.75, 0.125, 0.75, 0.125, 0.625, 0.125, 0.875, 0.25, 0.875, 0.25, 0.875, 0.125, 0.875, 0.1875, 0.0, 0.25, 0.125, 0.125, 0.125, 0.25, 0.25, 0.25, 0.375, 0.125, 0.375, 0.125, 0.25, 0.25, 0.5, 0.25, 0.625, 0.125, 0.625, 0.125, 0.5, 0.25, 0.75, 0.25, 0.875, 0.125, 0.875, 0.125, 0.75, 0.125, 0.375, 0.125, 0.5, 0.0, 0.5, 0.0, 0.375, 0.125, 0.625, 0.125, 0.75, 0.0, 0.75, 0.0, 0.625, 0.0, 0.0, 0.0, 0.0, 0.0, 0.0, 0.0, 0.0, 0.0625, 0.0, 0.125, 0.125, 0.0, 0.125, 0.125, 0.25, 0.125, 0.375, 0.0, 0.375, 0.0, 0.25, 0.125, 0.5, 0.125, 0.625, 0.0, 0.625, 0.0, 0.5, 0.125, 0.75, 0.125, 0.875, 0.0, 0.875, 0.0, 0.75, 0.125, 0.125, 0.125, 0.25, 0.0, 0.25, 0.0, 0.125, 0.9375, 0.0, 1.0, 0.125, 0.875, 0.125, 1.0, 0.25, 1.0, 0.375, 0.875, 0.375, 0.875, 0.25, 1.0, 0.5, 1.0, 0.625, 0.875, 0.625, 0.875, 0.5, 1.0, 0.75, 1.0, 0.875, 0.875, 0.875, 0.875, 0.75, 1.0, 0.125, 1.0, 0.25, 0.875, 0.25, 0.875, 0.125, 1.0, 0.375, 1.0, 0.5, 0.875, 0.5, 0.875, 0.375, 1.0, 0.625, 1.0, 0.75, 0.875, 0.75, 0.875, 0.625, 0.625, 0.875, 0.75, 0.875, 0.75, 0.875, 0.625, 0.875, 0.875, 0.5, 0.875, 0.625, 0.75, 0.625, 0.75, 0.5, 0.875, 0.75, 0.875, 0.875, 0.75, 0.875, 0.75, 0.75, 0.875, 0.125, 0.875, 0.25, 0.75, 0.25, 0.75, 0.125, 0.875, 0.375, 0.875, 0.5, 0.75, 0.5, 0.75, 0.375, 0.875, 0.625, 0.875, 0.75, 0.75, 0.75, 0.75, 0.625, 0.0, 0.0, 0.0, 0.0, 0.0, 0.0, 0.0, 0.0, 0.8125, 0.0, 0.875, 0.125, 0.75, 0.125, 0.875, 0.25, 0.875, 0.375, 0.75, 0.375, 0.75, 0.25, 0.75, 0.875, 0.875, 0.875, 0.875, 0.875, 0.75, 0.875, 0.625, 0.875, 0.75, 0.875, 0.75, 0.875, 0.625, 0.875, 0.125, 0.875, 0.25, 0.875, 0.25, 0.875, 0.125, 0.875, 0.875, 0.875, 1.0, 0.875, 1.0, 0.875, 0.875, 0.875, 0.5, 0.875, 0.625, 0.875, 0.625, 0.875, 0.5, 0.875, 0.0, 0.875, 0.125, 0.875, 0.125, 0.875, -5.588e-09, 0.875, 0.375, 0.875, 0.5, 0.875, 0.5, 0.875, 0.375, 0.875, 0.25, 0.875, 0.375, 0.875, 0.375, 0.875, 0.25, 0.875, 0.25, 0.875, 0.375, 0.875, 0.375, 0.875, 0.25, 0.875, 0.375, 0.875, 0.5, 0.875, 0.5, 0.875, 0.375, 0.875, -5.588e-09, 0.875, 0.125, 0.875, 0.125, 0.875, 0.0, 0.875, 0.5, 0.875, 0.625, 0.875, 0.625, 0.875, 0.5, 0.875, 0.875, 0.875, 1.0, 0.875, 1.0, 0.875, 0.875, 0.875, 0.125, 0.875, 0.25, 0.875, 0.25, 0.875, 0.125, 0.875, 0.625, 0.875, 0.75, 0.875, 0.75, 0.875, 0.625, 0.875, 0.75, 0.875, 0.875, 0.875, 0.875, 0.875, 0.75, 0.875, 0.5, 0.875, 0.625, 0.875, 0.625, 0.875, 0.5, 0.875, 0.0, 0.0, 0.0, 0.0, 0.0, 0.0, 0.0, 0.0, -5.588e-09, 0.875, 0.125, 0.875, 0.125, 0.875, -5.588e-09, 0.875, 0.375, 0.875, 0.5, 0.875, 0.5, 0.875, 0.375, 0.875, 0.0, 0.0, 0.0, 0.0, 0.0, 0.0, 0.0, 0.0, 0.25, 0.875, 0.375, 0.875, 0.375, 0.875, 0.25, 0.875, 0.75, 0.875, 0.875, 0.875, 0.875, 0.875, 0.75, 0.875, 0.0, 0.0, 0.0, 0.0, 0.0, 0.0, 0.0, 0.0, 0.75, 0.5, 0.625, 0.5, 0.625, 0.625, 0.75, 0.625, 0.75, 0.75, 0.625, 0.75, 0.625, 0.875, 0.75, 0.875, 0.75, 0.125, 0.625, 0.125, 0.625, 0.25, 0.75, 0.25, 0.75, 0.375, 0.625, 0.375, 0.625, 0.5, 0.75, 0.5, 0.75, 0.625, 0.625, 0.625, 0.625, 0.75, 0.75, 0.75, 0.0, 0.0, 0.0, 0.0, 0.0, 0.0, 0.0, 0.0, 0.6875, 0.0, 0.625, 0.125, 0.75, 0.125, 0.75, 0.25, 0.625, 0.25, 0.625, 0.375, 0.75, 0.375, 0.625, 0.125, 0.5, 0.125, 0.5, 0.25, 0.625, 0.25, 0.625, 0.375, 0.5, 0.375, 0.5, 0.5, 0.625, 0.5, 0.625, 0.625, 0.5, 0.625, 0.5, 0.75, 0.625, 0.75, 0.875, 0.875, 0.875, 0.875, 1.0, 0.875, 1.0, 0.875, 0.5625, 0.0, 0.5, 0.125, 0.625, 0.125, 0.625, 0.25, 0.5, 0.25, 0.5, 0.375, 0.625, 0.375, 0.625, 0.5, 0.5, 0.5, 0.5, 0.625, 0.625, 0.625, 0.625, 0.75, 0.5, 0.75, 0.5, 0.875, 0.625, 0.875, 0.0, 0.0, 0.0, 0.0, 0.0, 0.0, 0.0, 0.0, 0.4375, 0.0, 0.375, 0.125, 0.5, 0.125, 0.5, 0.25, 0.375, 0.25, 0.375, 0.375, 0.5, 0.375, 0.5, 0.5, 0.375, 0.5, 0.375, 0.625, 0.5, 0.625, 0.5, 0.75, 0.375, 0.75, 0.375, 0.875, 0.5, 0.875, 0.5, 0.125, 0.375, 0.125, 0.375, 0.25, 0.5, 0.25, 0.5, 0.375, 0.375, 0.375, 0.375, 0.5, 0.5, 0.5, 0.5, 0.625, 0.375, 0.625, 0.375, 0.75, 0.5, 0.75, 0.375, 0.25, 0.25, 0.25, 0.25, 0.375, 0.375, 0.375, 0.375, 0.5, 0.25, 0.5, 0.25, 0.625, 0.375, 0.625, 0.375, 0.75, 0.25, 0.75, 0.25, 0.875, 0.375, 0.875, 0.375, 0.125, 0.25, 0.125, 0.25, 0.25, 0.375, 0.25, 0.375, 0.375, 0.25, 0.375, 0.25, 0.5, 0.375, 0.5, 0.375, 0.625, 0.25, 0.625, 0.25, 0.75, 0.375, 0.75, 0.0, 0.0, 0.0, 0.0, 0.0, 0.0, 0.0, 0.0, 0.3125, 0.0, 0.25, 0.125, 0.375, 0.125, 0.25, 0.125, 0.125, 0.125, 0.125, 0.25, 0.25, 0.25, 0.25, 0.375, 0.125, 0.375, 0.125, 0.5, 0.25, 0.5, 0.25, 0.625, 0.125, 0.625, 0.125, 0.75, 0.25, 0.75, 0.125, 0.875, 0.125, 0.875, 0.25, 0.875, 0.25, 0.875, 0.1875, 0.0, 0.125, 0.125, 0.25, 0.125, 0.25, 0.25, 0.125, 0.25, 0.125, 0.375, 0.25, 0.375, 0.25, 0.5, 0.125, 0.5, 0.125, 0.625, 0.25, 0.625, 0.25, 0.75, 0.125, 0.75, 0.125, 0.875, 0.25, 0.875, 0.125, 0.375, 0.0, 0.375, 0.0, 0.5, 0.125, 0.5, 0.125, 0.625, 0.0, 0.625, 0.0, 0.75, 0.125, 0.75, 0.0, 0.0, 0.0, 0.0, 0.0, 0.0, 0.0, 0.0, 0.0625, 0.0, 0.0, 0.125, 0.125, 0.125, 0.125, 0.25, 0.0, 0.25, 0.0, 0.375, 0.125, 0.375, 0.125, 0.5, 0.0, 0.5, 0.0, 0.625, 0.125, 0.625, 0.125, 0.75, 0.0, 0.75, 0.0, 0.875, 0.125, 0.875, 0.125, 0.125, 0.0, 0.125, 0.0, 0.25, 0.125, 0.25, 0.9375, 0.0, 0.875, 0.125, 1.0, 0.125, 1.0, 0.25, 0.875, 0.25, 0.875, 0.375, 1.0, 0.375, 1.0, 0.5, 0.875, 0.5, 0.875, 0.625, 1.0, 0.625, 1.0, 0.75, 0.875, 0.75, 0.875, 0.875, 1.0, 0.875, 1.0, 0.125, 0.875, 0.125, 0.875, 0.25, 1.0, 0.25, 1.0, 0.375, 0.875, 0.375, 0.875, 0.5, 1.0, 0.5, 1.0, 0.625, 0.875, 0.625, 0.875, 0.75, 1.0, 0.75, 0.625, 0.875, 0.625, 0.875, 0.75, 0.875, 0.75, 0.875, 0.875, 0.5, 0.75, 0.5, 0.75, 0.625, 0.875, 0.625, 0.875, 0.75, 0.75, 0.75, 0.75, 0.875, 0.875, 0.875, 0.875, 0.125, 0.75, 0.125, 0.75, 0.25, 0.875, 0.25, 0.875, 0.375, 0.75, 0.375, 0.75, 0.5, 0.875, 0.5, 0.875, 0.625, 0.75, 0.625, 0.75, 0.75, 0.875, 0.75, 0.0, 0.0, 0.0, 0.0, 0.0, 0.0, 0.0, 0.0, 0.8125, 0.0, 0.75, 0.125, 0.875, 0.125, 0.875, 0.25, 0.75, 0.25, 0.75, 0.375, 0.875, 0.375, 0.75, 0.875, 0.75, 0.875, 0.875, 0.875, 0.875, 0.875, 0.625, 0.875, 0.625, 0.875, 0.75, 0.875, 0.75, 0.875, 0.125, 0.875, 0.125, 0.875, 0.25, 0.875, 0.25, 0.875, 0.875, 0.875, 0.875, 0.875, 1.0, 0.875, 1.0, 0.875, 0.5, 0.875, 0.5, 0.875, 0.625, 0.875, 0.625, 0.875, 0.0, 0.875, -5.588e-09, 0.875, 0.125, 0.875, 0.125, 0.875, 0.375, 0.875, 0.375, 0.875, 0.5, 0.875, 0.5, 0.875, 0.25, 0.875, 0.25, 0.875, 0.375, 0.875, 0.375, 0.875, 0.25, 0.875, 0.25, 0.875, 0.375, 0.875, 0.375, 0.875, 0.375, 0.875, 0.375, 0.875, 0.5, 0.875, 0.5, 0.875, -5.588e-09, 0.875, 0.0, 0.875, 0.125, 0.875, 0.125, 0.875, 0.5, 0.875, 0.5, 0.875, 0.625, 0.875, 0.625, 0.875, 0.875, 0.875, 0.875, 0.875, 1.0, 0.875, 1.0, 0.875, 0.125, 0.875, 0.125, 0.875, 0.25, 0.875, 0.25, 0.875, 0.625, 0.875, 0.625, 0.875, 0.75, 0.875, 0.75, 0.875, 0.75, 0.875, 0.75, 0.875, 0.875, 0.875, 0.875, 0.875, 0.5, 0.875, 0.5, 0.875, 0.625, 0.875, 0.625, 0.875, 0.0, 0.0, 0.0, 0.0, 0.0, 0.0, 0.0, 0.0, -5.588e-09, 0.875, -5.588e-09, 0.875, 0.125, 0.875, 0.125, 0.875, 0.375, 0.875, 0.375, 0.875, 0.5, 0.875, 0.5, 0.875, 0.0, 0.0, 0.0, 0.0, 0.0, 0.0, 0.0, 0.0, 0.25, 0.875, 0.25, 0.875, 0.375, 0.875, 0.375, 0.875, 0.75, 0.875, 0.75, 0.875, 0.875, 0.875, 0.875, 0.875, 0.0, 0.0, 0.0, 0.0, 0.0, 0.0, 0.0, 0.0])
me_handle_001.materials.append(mat_handle)
me_handle_001.use_remesh_fix_poles = True
me_handle_001.use_remesh_preserve_attributes = False
me_handle_001.use_mirror_vertex_groups = False
me_handle_001.update()

# ---- objects
ob_doorrh = bpy.data.objects.new('DoorRH', me_doorlh)
ob_handle = bpy.data.objects.new('Handle', me_handle)
ob_doorframe_001 = bpy.data.objects.new('DoorFrame.001', me_doorframe_001)
ob_doorlh = bpy.data.objects.new('DoorLH', me_doorlh_001)
ob_handle_001 = bpy.data.objects.new('Handle.001', me_handle_001)

# ---- transforms, parenting, visibility, modifiers, constraints
ob_doorrh.parent = ob_doorframe_001
ob_doorrh.location = (-0.9343, -0.025, 0.625)
ob_doorrh.lineart.crease_threshold = 0.0
ob_handle.parent = ob_doorrh
ob_handle.matrix_parent_inverse = Matrix(((1.0, -0.0, 0.0, 0.9343), (-0.0, 1.0, -0.0, 0.025), (-0.0, 0.0, 1.0, -0.625), (-0.0, 0.0, -0.0, 1.0)))
ob_handle.location = (-0.1011, 0.003658, 0.6251)
ob_handle.lineart.crease_threshold = 0.0
_m = ob_handle.modifiers.new('Subdivision', 'SUBSURF')
_m.uv_smooth = 'PRESERVE_CORNERS'
_m.levels = 5
ob_doorframe_001.location = (0.0, 0.0, 0.0)
ob_doorframe_001.lineart.crease_threshold = 0.0
ob_doorlh.parent = ob_doorframe_001
ob_doorlh.location = (0.9346, -0.025, 0.625)
ob_doorlh.lineart.crease_threshold = 0.0
ob_handle_001.parent = ob_doorlh
ob_handle_001.matrix_parent_inverse = Matrix(((1.0, -0.0, -0.0, -0.9346), (-0.0, 1.0, 0.0, 0.025), (-0.0, -0.0, 1.0, -0.625), (-0.0, 0.0, -0.0, 1.0)))
ob_handle_001.location = (0.101, -0.003658, 0.6251)
ob_handle_001.lineart.crease_threshold = 0.0
_m = ob_handle_001.modifiers.new('Subdivision', 'SUBSURF')
_m.uv_smooth = 'PRESERVE_CORNERS'
_m.levels = 5

# ---- collection membership
col_doorrh.objects.link(ob_doorrh)
col_doorrh.objects.link(ob_handle)
col_doorrh.objects.link(ob_doorframe_001)
col_doorrh.objects.link(ob_doorlh)
col_doorrh.objects.link(ob_handle_001)

# ---- scene / render settings (as saved in the file)
scene.frame_start = 1; scene.frame_end = 30; scene.frame_set(0)
scene.render.engine = 'CYCLES'
scene.cycles.use_denoising = False
scene.cycles.samples = 128
scene.cycles.sampling_pattern = 'TABULATED_SOBOL'
scene.cycles.use_light_tree = False
scene.view_settings.view_transform = 'Filmic'
bpy.context.view_layer.update()

# ---- added for rendering (the .blend has no active camera and no usable light): camera, sun
cam_auto = bpy.data.cameras.new('AutoCamera')
cam_auto.lens = 50.0
cam_auto.sensor_width = 36.0
cam_auto.clip_end = 1000.0
ob_auto_camera = bpy.data.objects.new('AutoCamera', cam_auto)
scene.collection.objects.link(ob_auto_camera)
ob_auto_camera.location = (2.3099, -2.77188, 2.59792)
ob_auto_camera.rotation_euler = (1.09748, -7.21219e-08, 0.694738)
scene.camera = ob_auto_camera
light_auto_sun = bpy.data.lights.new('AutoSun', 'SUN')
light_auto_sun.energy = 3.0
light_auto_sun.angle = 0.0523599
ob_auto_sun = bpy.data.objects.new('AutoSun', light_auto_sun)
scene.collection.objects.link(ob_auto_sun)
ob_auto_sun.rotation_euler = (0.872665, 0.174533, 0.523599)
bpy.context.view_layer.update()
